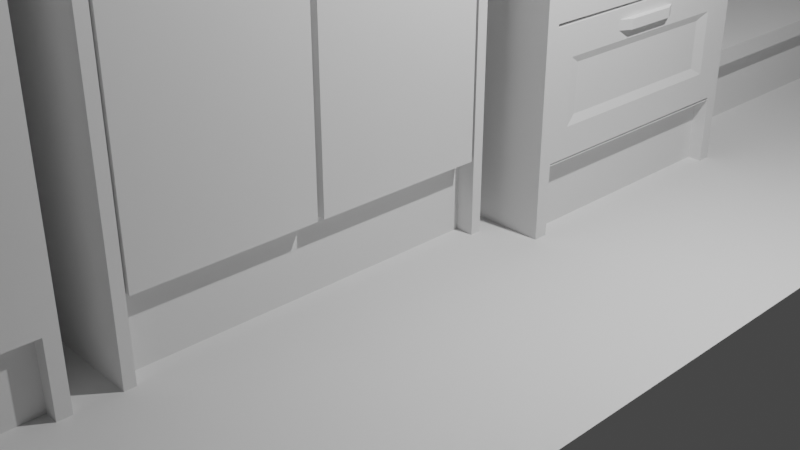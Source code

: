 # Source: blend.blend  (saved by Blender 3.1.7; exported with 4.5.12 LTS)
import bpy
from mathutils import Matrix  # noqa: F401  (used for matrix-valued properties, if any)

bpy.ops.wm.read_factory_settings(use_empty=True)
scene = bpy.context.scene
scene.name = 'Scene'

# ---- collections
col_collection = bpy.data.collections.new('Collection'); scene.collection.children.link(col_collection)

# ---- materials (node trees are filled in below, after node groups)
mat_material = bpy.data.materials.new('Material')
mat_material.alpha_threshold = 0.0
mat_material.use_transparent_shadow = False
mat_material.line_color = (0.0, 0.0, 0.0, 1.0)

# ---- material node trees
mat_material.use_nodes = True; mat_material.node_tree.nodes.clear()
_N = mat_material.node_tree.nodes; _L = mat_material.node_tree.links
n0 = _N.new('ShaderNodeOutputMaterial'); n0.name = 'Material Output'; n0.location = (300, 300)
n1 = _N.new('ShaderNodeBsdfPrincipled'); n1.name = 'Principled BSDF'; n1.location = (10, 300)
n1.distribution = 'GGX'
n1.subsurface_method = 'RANDOM_WALK_SKIN'
n1.inputs[2].default_value = 0.4
n1.inputs[3].default_value = 1.45
n1.inputs[27].default_value = (0.0, 0.0, 0.0, 1.0)
n1.inputs[28].default_value = 1.0
_L.new(n1.outputs[0], n0.inputs[0])
n0.is_active_output = True

# ---- world
world_world = bpy.data.worlds.new('World'); scene.world = world_world
world_world.use_nodes = True; world_world.node_tree.nodes.clear()
_N = world_world.node_tree.nodes; _L = world_world.node_tree.links
n0 = _N.new('ShaderNodeOutputWorld'); n0.name = 'World Output'; n0.location = (300, 300)
n1 = _N.new('ShaderNodeBackground'); n1.name = 'Background'; n1.location = (10, 300)
n1.inputs[0].default_value = (0.05088, 0.05088, 0.05088, 1.0)
_L.new(n1.outputs[0], n0.inputs[0])
n0.is_active_output = True
world_world.color = (0.05088, 0.05088, 0.05088)
world_world.use_sun_shadow = False
world_world.sun_shadow_jitter_overblur = 0.0

# ---- cameras
cam_camera = bpy.data.cameras.new('Camera')
cam_camera.clip_end = 100.0
cam_camera.ortho_scale = 7.314

# ---- lights
light_light = bpy.data.lights.new('Light', 'POINT')
light_light.transmission_factor = 0.0
light_light.energy = 1000.0
light_light.shadow_soft_size = 0.1
light_light.shadow_maximum_resolution = 0.006
light_light.use_absolute_resolution = True

# ---- meshes
me_cube = bpy.data.meshes.new('Cube')
me_cube.from_pydata([(1.0, 1.0, 1.0), (1.0, 1.0, -1.0), (1.0, -1.0, 1.0), (1.0, -1.0, -1.0), (-1.0, 1.0, 1.0), (-1.0, 1.0, -1.0), (-1.0, -1.0, 1.0), (-1.0, -1.0, -1.0), (-1.0, 0.9388, -0.0581), (-1.0, -0.9388, -0.0581), (1.0, 0.9388, 1.0), (1.0, -0.9388, 1.0), (-1.0, -0.9388, 1.0), (-1.0, 0.9388, 1.0), (1.0, -0.9388, -0.0581), (1.0, 0.9388, -0.0581), (0.7863, 1.0, -0.0581), (-0.7863, 1.0, -0.0581), (0.7863, -1.0, 1.0), (-0.7863, -1.0, 1.0), (-0.7863, -1.0, -0.0581), (0.7863, -1.0, -0.0581), (-0.7863, 1.0, 1.0), (0.7863, 1.0, 1.0), (0.7863, 0.9388, -0.0581), (-0.7863, 0.9388, -0.0581), (0.7863, -0.9388, -0.0581), (-0.7863, -0.9388, -0.0581), (-0.7863, 0.9388, 1.0), (0.7863, 0.9388, 1.0), (-0.7863, -0.9388, 1.0), (0.7863, -0.9388, 1.0), (1.0, 1.0, 10.5), (1.0, 1.0, 8.5), (1.0, -1.0, 10.5), (1.0, -1.0, 8.5), (-1.0, 1.0, 10.5), (-1.0, 1.0, 8.5), (-1.0, -1.0, 10.5), (-1.0, -1.0, 8.5), (-1.0, 0.9388, 9.442), (-1.0, -0.9388, 9.442), (1.0, 0.9388, 10.5), (1.0, -0.9388, 10.5), (-1.0, -0.9388, 10.5), (-1.0, 0.9388, 10.5), (1.0, -0.9388, 9.442), (1.0, 0.9388, 9.442), (0.7863, 1.0, 9.442), (-0.7863, 1.0, 9.442), (0.7863, -1.0, 10.5), (-0.7863, -1.0, 10.5), (-0.7863, -1.0, 9.442), (0.7863, -1.0, 9.442), (-0.7863, 1.0, 10.5), (0.7863, 1.0, 10.5), (0.7863, 0.9388, 9.442), (-0.7863, 0.9388, 9.442), (0.7863, -0.9388, 9.442), (-0.7863, -0.9388, 9.442), (-0.7863, 0.9388, 10.5), (0.7863, 0.9388, 10.5), (-0.7863, -0.9388, 10.5), (0.7863, -0.9388, 10.5), (1.0, 1.0, 20.0), (1.0, 1.0, 18.0), (1.0, -1.0, 20.0), (1.0, -1.0, 18.0), (-1.0, 1.0, 20.0), (-1.0, 1.0, 18.0), (-1.0, -1.0, 20.0), (-1.0, -1.0, 18.0), (-1.0, 0.9388, 18.94), (-1.0, -0.9388, 18.94), (1.0, 0.9388, 20.0), (1.0, -0.9388, 20.0), (-1.0, -0.9388, 20.0), (-1.0, 0.9388, 20.0), (1.0, -0.9388, 18.94), (1.0, 0.9388, 18.94), (0.7863, 1.0, 18.94), (-0.7863, 1.0, 18.94), (0.7863, -1.0, 20.0), (-0.7863, -1.0, 20.0), (-0.7863, -1.0, 18.94), (0.7863, -1.0, 18.94), (-0.7863, 1.0, 20.0), (0.7863, 1.0, 20.0), (0.7863, 0.9388, 18.94), (-0.7863, 0.9388, 18.94), (0.7863, -0.9388, 18.94), (-0.7863, -0.9388, 18.94), (-0.7863, 0.9388, 20.0), (0.7863, 0.9388, 20.0), (-0.7863, -0.9388, 20.0), (0.7863, -0.9388, 20.0), (1.0, 1.0, 29.5), (1.0, 1.0, 27.5), (1.0, -1.0, 29.5), (1.0, -1.0, 27.5), (-1.0, 1.0, 29.5), (-1.0, 1.0, 27.5), (-1.0, -1.0, 29.5), (-1.0, -1.0, 27.5), (-1.0, 0.9388, 28.44), (-1.0, -0.9388, 28.44), (1.0, 0.9388, 29.5), (1.0, -0.9388, 29.5), (-1.0, -0.9388, 29.5), (-1.0, 0.9388, 29.5), (1.0, -0.9388, 28.44), (1.0, 0.9388, 28.44), (0.7863, 1.0, 28.44), (-0.7863, 1.0, 28.44), (0.7863, -1.0, 29.5), (-0.7863, -1.0, 29.5), (-0.7863, -1.0, 28.44), (0.7863, -1.0, 28.44), (-0.7863, 1.0, 29.5), (0.7863, 1.0, 29.5), (0.7863, 0.9388, 28.44), (-0.7863, 0.9388, 28.44), (0.7863, -0.9388, 28.44), (-0.7863, -0.9388, 28.44), (-0.7863, 0.9388, 29.5), (0.7863, 0.9388, 29.5), (-0.7863, -0.9388, 29.5), (0.7863, -0.9388, 29.5), (1.0, 0.9388, -4.27), (1.0, 1.0, -4.27), (1.0, -1.0, -4.27), (1.0, -0.9388, -4.27), (0.7863, -0.9388, -4.27), (0.7863, -1.0, -4.27), (-1.0, -1.0, -4.27), (-0.7863, -1.0, -4.27), (-1.0, 1.0, -4.27), (-1.0, 0.9388, -4.27), (-0.7863, 0.9388, -4.27), (-0.7863, 1.0, -4.27), (0.7863, 1.0, -4.27), (0.7863, 0.9388, -4.27), (-1.0, -0.9388, -4.27), (-0.7863, -0.9388, -4.27)], [], [(30, 12, 6, 19), (20, 19, 6, 7), (8, 13, 4, 5), (129, 1, 15, 128), (14, 11, 2, 3), (16, 23, 0, 1), (1, 0, 10, 15), (15, 10, 11, 14), (131, 14, 3, 130), (24, 15, 14, 26), (7, 6, 12, 9), (9, 12, 13, 8), (22, 4, 13, 28), (28, 13, 12, 30), (10, 29, 31, 11), (29, 28, 30, 31), (0, 23, 29, 10), (23, 22, 28, 29), (8, 25, 27, 9), (25, 24, 26, 27), (133, 21, 26, 132), (17, 16, 24, 25), (5, 4, 22, 17), (17, 22, 23, 16), (135, 20, 7, 134), (27, 26, 21, 20), (3, 2, 18, 21), (21, 18, 19, 20), (11, 31, 18, 2), (31, 30, 19, 18), (137, 8, 5, 136), (139, 17, 25, 138), (140, 16, 1, 129), (128, 15, 24, 141), (141, 24, 16, 140), (138, 25, 8, 137), (134, 7, 9, 142), (130, 3, 21, 133), (142, 9, 27, 143), (136, 5, 17, 139), (132, 26, 14, 131), (143, 27, 20, 135), (62, 44, 38, 51), (52, 51, 38, 39), (40, 45, 36, 37), (33, 47, 10, 0), (46, 43, 34, 35), (48, 55, 32, 33), (33, 32, 42, 47), (47, 42, 43, 46), (46, 35, 2, 11), (56, 47, 46, 58), (39, 38, 44, 41), (41, 44, 45, 40), (54, 36, 45, 60), (60, 45, 44, 62), (42, 61, 63, 43), (61, 60, 62, 63), (32, 55, 61, 42), (55, 54, 60, 61), (40, 57, 59, 41), (57, 56, 58, 59), (53, 58, 31, 18), (49, 48, 56, 57), (37, 36, 54, 49), (49, 54, 55, 48), (52, 39, 6, 19), (59, 58, 53, 52), (35, 34, 50, 53), (53, 50, 51, 52), (43, 63, 50, 34), (63, 62, 51, 50), (40, 37, 4, 13), (49, 57, 28, 22), (48, 33, 0, 23), (47, 56, 29, 10), (56, 48, 23, 29), (57, 40, 13, 28), (39, 41, 12, 6), (35, 53, 18, 2), (41, 59, 30, 12), (37, 49, 22, 4), (58, 46, 11, 31), (59, 52, 19, 30), (94, 76, 70, 83), (84, 83, 70, 71), (72, 77, 68, 69), (65, 79, 42, 32), (78, 75, 66, 67), (80, 87, 64, 65), (65, 64, 74, 79), (79, 74, 75, 78), (78, 67, 34, 43), (88, 79, 78, 90), (71, 70, 76, 73), (73, 76, 77, 72), (86, 68, 77, 92), (92, 77, 76, 94), (74, 93, 95, 75), (93, 92, 94, 95), (64, 87, 93, 74), (87, 86, 92, 93), (72, 89, 91, 73), (89, 88, 90, 91), (85, 90, 63, 50), (81, 80, 88, 89), (69, 68, 86, 81), (81, 86, 87, 80), (84, 71, 38, 51), (91, 90, 85, 84), (67, 66, 82, 85), (85, 82, 83, 84), (75, 95, 82, 66), (95, 94, 83, 82), (72, 69, 36, 45), (81, 89, 60, 54), (80, 65, 32, 55), (79, 88, 61, 42), (88, 80, 55, 61), (89, 72, 45, 60), (71, 73, 44, 38), (67, 85, 50, 34), (73, 91, 62, 44), (69, 81, 54, 36), (90, 78, 43, 63), (91, 84, 51, 62), (126, 108, 102, 115), (116, 115, 102, 103), (104, 109, 100, 101), (97, 111, 74, 64), (110, 107, 98, 99), (112, 119, 96, 97), (97, 96, 106, 111), (111, 106, 107, 110), (110, 99, 66, 75), (120, 111, 110, 122), (103, 102, 108, 105), (105, 108, 109, 104), (118, 100, 109, 124), (124, 109, 108, 126), (106, 125, 127, 107), (125, 124, 126, 127), (96, 119, 125, 106), (119, 118, 124, 125), (104, 121, 123, 105), (121, 120, 122, 123), (117, 122, 95, 82), (113, 112, 120, 121), (101, 100, 118, 113), (113, 118, 119, 112), (116, 103, 70, 83), (123, 122, 117, 116), (99, 98, 114, 117), (117, 114, 115, 116), (107, 127, 114, 98), (127, 126, 115, 114), (104, 101, 68, 77), (113, 121, 92, 86), (112, 97, 64, 87), (111, 120, 93, 74), (120, 112, 87, 93), (121, 104, 77, 92), (103, 105, 76, 70), (99, 117, 82, 66), (105, 123, 94, 76), (101, 113, 86, 68), (122, 110, 75, 95), (123, 116, 83, 94), (135, 134, 142, 143), (131, 130, 133, 132), (139, 138, 137, 136), (140, 129, 128, 141)])
_uv = me_cube.uv_layers.new(name='UVMap')
_uv.uv.foreach_set('vector', [0.7917, 0.6667, 0.875, 0.6667, 0.875, 0.75, 0.7917, 0.75, 0.375, 0.9167, 0.625, 0.9167, 0.625, 1.0, 0.375, 1.0, 0.375, 0.1667, 0.625, 0.1667, 0.625, 0.25, 0.375, 0.25, 0.375, 0.5, 0.375, 0.5, 0.375, 0.5833, 0.375, 0.5833, 0.375, 0.6667, 0.625, 0.6667, 0.625, 0.75, 0.375, 0.75, 0.375, 0.4167, 0.625, 0.4167, 0.625, 0.5, 0.375, 0.5, 0.375, 0.5, 0.625, 0.5, 0.625, 0.5833, 0.375, 0.5833, 0.375, 0.5833, 0.625, 0.5833, 0.625, 0.6667, 0.375, 0.6667, 0.375, 0.6667, 0.375, 0.6667, 0.375, 0.75, 0.375, 0.75, 0.2917, 0.5833, 0.375, 0.5833, 0.375, 0.6667, 0.2917, 0.6667, 0.375, 0.0, 0.625, 0.0, 0.625, 0.08333, 0.375, 0.08333, 0.375, 0.08333, 0.625, 0.08333, 0.625, 0.1667, 0.375, 0.1667, 0.7917, 0.5, 0.875, 0.5, 0.875, 0.5833, 0.7917, 0.5833, 0.7917, 0.5833, 0.875, 0.5833, 0.875, 0.6667, 0.7917, 0.6667, 0.625, 0.5833, 0.7083, 0.5833, 0.7083, 0.6667, 0.625, 0.6667, 0.7083, 0.5833, 0.7917, 0.5833, 0.7917, 0.6667, 0.7083, 0.6667, 0.625, 0.5, 0.7083, 0.5, 0.7083, 0.5833, 0.625, 0.5833, 0.7083, 0.5, 0.7917, 0.5, 0.7917, 0.5833, 0.7083, 0.5833, 0.125, 0.5833, 0.2083, 0.5833, 0.2083, 0.6667, 0.125, 0.6667, 0.2083, 0.5833, 0.2917, 0.5833, 0.2917, 0.6667, 0.2083, 0.6667, 0.2917, 0.75, 0.2917, 0.75, 0.2917, 0.6667, 0.2917, 0.6667, 0.2083, 0.5, 0.2917, 0.5, 0.2917, 0.5833, 0.2083, 0.5833, 0.375, 0.25, 0.625, 0.25, 0.625, 0.3333, 0.375, 0.3333, 0.375, 0.3333, 0.625, 0.3333, 0.625, 0.4167, 0.375, 0.4167, 0.375, 0.9167, 0.375, 0.9167, 0.375, 1.0, 0.375, 1.0, 0.2083, 0.6667, 0.2917, 0.6667, 0.2917, 0.75, 0.2083, 0.75, 0.375, 0.75, 0.625, 0.75, 0.625, 0.8333, 0.375, 0.8333, 0.375, 0.8333, 0.625, 0.8333, 0.625, 0.9167, 0.375, 0.9167, 0.625, 0.6667, 0.7083, 0.6667, 0.7083, 0.75, 0.625, 0.75, 0.7083, 0.6667, 0.7917, 0.6667, 0.7917, 0.75, 0.7083, 0.75, 0.375, 0.1667, 0.375, 0.1667, 0.375, 0.25, 0.375, 0.25, 0.2083, 0.5, 0.2083, 0.5, 0.2083, 0.5833, 0.2083, 0.5833, 0.375, 0.4167, 0.375, 0.4167, 0.375, 0.5, 0.375, 0.5, 0.375, 0.5833, 0.375, 0.5833, 0.2917, 0.5833, 0.2917, 0.5833, 0.2917, 0.5833, 0.2917, 0.5833, 0.2917, 0.5, 0.2917, 0.5, 0.2083, 0.5833, 0.2083, 0.5833, 0.125, 0.5833, 0.125, 0.5833, 0.375, 0.0, 0.375, 0.0, 0.375, 0.08333, 0.375, 0.08333, 0.375, 0.75, 0.375, 0.75, 0.375, 0.8333, 0.375, 0.8333, 0.125, 0.6667, 0.125, 0.6667, 0.2083, 0.6667, 0.2083, 0.6667, 0.375, 0.25, 0.375, 0.25, 0.375, 0.3333, 0.375, 0.3333, 0.2917, 0.6667, 0.2917, 0.6667, 0.375, 0.6667, 0.375, 0.6667, 0.2083, 0.6667, 0.2083, 0.6667, 0.2083, 0.75, 0.2083, 0.75, 0.7917, 0.6667, 0.875, 0.6667, 0.875, 0.75, 0.7917, 0.75, 0.375, 0.9167, 0.625, 0.9167, 0.625, 1.0, 0.375, 1.0, 0.375, 0.1667, 0.625, 0.1667, 0.625, 0.25, 0.375, 0.25, 0.375, 0.5, 0.375, 0.5833, 0.375, 0.5833, 0.375, 0.5, 0.375, 0.6667, 0.625, 0.6667, 0.625, 0.75, 0.375, 0.75, 0.375, 0.4167, 0.625, 0.4167, 0.625, 0.5, 0.375, 0.5, 0.375, 0.5, 0.625, 0.5, 0.625, 0.5833, 0.375, 0.5833, 0.375, 0.5833, 0.625, 0.5833, 0.625, 0.6667, 0.375, 0.6667, 0.375, 0.6667, 0.375, 0.75, 0.375, 0.75, 0.375, 0.6667, 0.2917, 0.5833, 0.375, 0.5833, 0.375, 0.6667, 0.2917, 0.6667, 0.375, 0.0, 0.625, 0.0, 0.625, 0.08333, 0.375, 0.08333, 0.375, 0.08333, 0.625, 0.08333, 0.625, 0.1667, 0.375, 0.1667, 0.7917, 0.5, 0.875, 0.5, 0.875, 0.5833, 0.7917, 0.5833, 0.7917, 0.5833, 0.875, 0.5833, 0.875, 0.6667, 0.7917, 0.6667, 0.625, 0.5833, 0.7083, 0.5833, 0.7083, 0.6667, 0.625, 0.6667, 0.7083, 0.5833, 0.7917, 0.5833, 0.7917, 0.6667, 0.7083, 0.6667, 0.625, 0.5, 0.7083, 0.5, 0.7083, 0.5833, 0.625, 0.5833, 0.7083, 0.5, 0.7917, 0.5, 0.7917, 0.5833, 0.7083, 0.5833, 0.125, 0.5833, 0.2083, 0.5833, 0.2083, 0.6667, 0.125, 0.6667, 0.2083, 0.5833, 0.2917, 0.5833, 0.2917, 0.6667, 0.2083, 0.6667, 0.2917, 0.75, 0.2917, 0.6667, 0.2917, 0.6667, 0.2917, 0.75, 0.2083, 0.5, 0.2917, 0.5, 0.2917, 0.5833, 0.2083, 0.5833, 0.375, 0.25, 0.625, 0.25, 0.625, 0.3333, 0.375, 0.3333, 0.375, 0.3333, 0.625, 0.3333, 0.625, 0.4167, 0.375, 0.4167, 0.375, 0.9167, 0.375, 1.0, 0.375, 1.0, 0.375, 0.9167, 0.2083, 0.6667, 0.2917, 0.6667, 0.2917, 0.75, 0.2083, 0.75, 0.375, 0.75, 0.625, 0.75, 0.625, 0.8333, 0.375, 0.8333, 0.375, 0.8333, 0.625, 0.8333, 0.625, 0.9167, 0.375, 0.9167, 0.625, 0.6667, 0.7083, 0.6667, 0.7083, 0.75, 0.625, 0.75, 0.7083, 0.6667, 0.7917, 0.6667, 0.7917, 0.75, 0.7083, 0.75, 0.375, 0.1667, 0.375, 0.25, 0.375, 0.25, 0.375, 0.1667, 0.2083, 0.5, 0.2083, 0.5833, 0.2083, 0.5833, 0.2083, 0.5, 0.375, 0.4167, 0.375, 0.5, 0.375, 0.5, 0.375, 0.4167, 0.375, 0.5833, 0.2917, 0.5833, 0.2917, 0.5833, 0.375, 0.5833, 0.2917, 0.5833, 0.2917, 0.5, 0.2917, 0.5, 0.2917, 0.5833, 0.2083, 0.5833, 0.125, 0.5833, 0.125, 0.5833, 0.2083, 0.5833, 0.375, 0.0, 0.375, 0.08333, 0.375, 0.08333, 0.375, 0.0, 0.375, 0.75, 0.375, 0.8333, 0.375, 0.8333, 0.375, 0.75, 0.125, 0.6667, 0.2083, 0.6667, 0.2083, 0.6667, 0.125, 0.6667, 0.375, 0.25, 0.375, 0.3333, 0.375, 0.3333, 0.375, 0.25, 0.2917, 0.6667, 0.375, 0.6667, 0.375, 0.6667, 0.2917, 0.6667, 0.2083, 0.6667, 0.2083, 0.75, 0.2083, 0.75, 0.2083, 0.6667, 0.7917, 0.6667, 0.875, 0.6667, 0.875, 0.75, 0.7917, 0.75, 0.375, 0.9167, 0.625, 0.9167, 0.625, 1.0, 0.375, 1.0, 0.375, 0.1667, 0.625, 0.1667, 0.625, 0.25, 0.375, 0.25, 0.375, 0.5, 0.375, 0.5833, 0.375, 0.5833, 0.375, 0.5, 0.375, 0.6667, 0.625, 0.6667, 0.625, 0.75, 0.375, 0.75, 0.375, 0.4167, 0.625, 0.4167, 0.625, 0.5, 0.375, 0.5, 0.375, 0.5, 0.625, 0.5, 0.625, 0.5833, 0.375, 0.5833, 0.375, 0.5833, 0.625, 0.5833, 0.625, 0.6667, 0.375, 0.6667, 0.375, 0.6667, 0.375, 0.75, 0.375, 0.75, 0.375, 0.6667, 0.2917, 0.5833, 0.375, 0.5833, 0.375, 0.6667, 0.2917, 0.6667, 0.375, 0.0, 0.625, 0.0, 0.625, 0.08333, 0.375, 0.08333, 0.375, 0.08333, 0.625, 0.08333, 0.625, 0.1667, 0.375, 0.1667, 0.7917, 0.5, 0.875, 0.5, 0.875, 0.5833, 0.7917, 0.5833, 0.7917, 0.5833, 0.875, 0.5833, 0.875, 0.6667, 0.7917, 0.6667, 0.625, 0.5833, 0.7083, 0.5833, 0.7083, 0.6667, 0.625, 0.6667, 0.7083, 0.5833, 0.7917, 0.5833, 0.7917, 0.6667, 0.7083, 0.6667, 0.625, 0.5, 0.7083, 0.5, 0.7083, 0.5833, 0.625, 0.5833, 0.7083, 0.5, 0.7917, 0.5, 0.7917, 0.5833, 0.7083, 0.5833, 0.125, 0.5833, 0.2083, 0.5833, 0.2083, 0.6667, 0.125, 0.6667, 0.2083, 0.5833, 0.2917, 0.5833, 0.2917, 0.6667, 0.2083, 0.6667, 0.2917, 0.75, 0.2917, 0.6667, 0.2917, 0.6667, 0.2917, 0.75, 0.2083, 0.5, 0.2917, 0.5, 0.2917, 0.5833, 0.2083, 0.5833, 0.375, 0.25, 0.625, 0.25, 0.625, 0.3333, 0.375, 0.3333, 0.375, 0.3333, 0.625, 0.3333, 0.625, 0.4167, 0.375, 0.4167, 0.375, 0.9167, 0.375, 1.0, 0.375, 1.0, 0.375, 0.9167, 0.2083, 0.6667, 0.2917, 0.6667, 0.2917, 0.75, 0.2083, 0.75, 0.375, 0.75, 0.625, 0.75, 0.625, 0.8333, 0.375, 0.8333, 0.375, 0.8333, 0.625, 0.8333, 0.625, 0.9167, 0.375, 0.9167, 0.625, 0.6667, 0.7083, 0.6667, 0.7083, 0.75, 0.625, 0.75, 0.7083, 0.6667, 0.7917, 0.6667, 0.7917, 0.75, 0.7083, 0.75, 0.375, 0.1667, 0.375, 0.25, 0.375, 0.25, 0.375, 0.1667, 0.2083, 0.5, 0.2083, 0.5833, 0.2083, 0.5833, 0.2083, 0.5, 0.375, 0.4167, 0.375, 0.5, 0.375, 0.5, 0.375, 0.4167, 0.375, 0.5833, 0.2917, 0.5833, 0.2917, 0.5833, 0.375, 0.5833, 0.2917, 0.5833, 0.2917, 0.5, 0.2917, 0.5, 0.2917, 0.5833, 0.2083, 0.5833, 0.125, 0.5833, 0.125, 0.5833, 0.2083, 0.5833, 0.375, 0.0, 0.375, 0.08333, 0.375, 0.08333, 0.375, 0.0, 0.375, 0.75, 0.375, 0.8333, 0.375, 0.8333, 0.375, 0.75, 0.125, 0.6667, 0.2083, 0.6667, 0.2083, 0.6667, 0.125, 0.6667, 0.375, 0.25, 0.375, 0.3333, 0.375, 0.3333, 0.375, 0.25, 0.2917, 0.6667, 0.375, 0.6667, 0.375, 0.6667, 0.2917, 0.6667, 0.2083, 0.6667, 0.2083, 0.75, 0.2083, 0.75, 0.2083, 0.6667, 0.7917, 0.6667, 0.875, 0.6667, 0.875, 0.75, 0.7917, 0.75, 0.375, 0.9167, 0.625, 0.9167, 0.625, 1.0, 0.375, 1.0, 0.375, 0.1667, 0.625, 0.1667, 0.625, 0.25, 0.375, 0.25, 0.375, 0.5, 0.375, 0.5833, 0.375, 0.5833, 0.375, 0.5, 0.375, 0.6667, 0.625, 0.6667, 0.625, 0.75, 0.375, 0.75, 0.375, 0.4167, 0.625, 0.4167, 0.625, 0.5, 0.375, 0.5, 0.375, 0.5, 0.625, 0.5, 0.625, 0.5833, 0.375, 0.5833, 0.375, 0.5833, 0.625, 0.5833, 0.625, 0.6667, 0.375, 0.6667, 0.375, 0.6667, 0.375, 0.75, 0.375, 0.75, 0.375, 0.6667, 0.2917, 0.5833, 0.375, 0.5833, 0.375, 0.6667, 0.2917, 0.6667, 0.375, 0.0, 0.625, 0.0, 0.625, 0.08333, 0.375, 0.08333, 0.375, 0.08333, 0.625, 0.08333, 0.625, 0.1667, 0.375, 0.1667, 0.7917, 0.5, 0.875, 0.5, 0.875, 0.5833, 0.7917, 0.5833, 0.7917, 0.5833, 0.875, 0.5833, 0.875, 0.6667, 0.7917, 0.6667, 0.625, 0.5833, 0.7083, 0.5833, 0.7083, 0.6667, 0.625, 0.6667, 0.7083, 0.5833, 0.7917, 0.5833, 0.7917, 0.6667, 0.7083, 0.6667, 0.625, 0.5, 0.7083, 0.5, 0.7083, 0.5833, 0.625, 0.5833, 0.7083, 0.5, 0.7917, 0.5, 0.7917, 0.5833, 0.7083, 0.5833, 0.125, 0.5833, 0.2083, 0.5833, 0.2083, 0.6667, 0.125, 0.6667, 0.2083, 0.5833, 0.2917, 0.5833, 0.2917, 0.6667, 0.2083, 0.6667, 0.2917, 0.75, 0.2917, 0.6667, 0.2917, 0.6667, 0.2917, 0.75, 0.2083, 0.5, 0.2917, 0.5, 0.2917, 0.5833, 0.2083, 0.5833, 0.375, 0.25, 0.625, 0.25, 0.625, 0.3333, 0.375, 0.3333, 0.375, 0.3333, 0.625, 0.3333, 0.625, 0.4167, 0.375, 0.4167, 0.375, 0.9167, 0.375, 1.0, 0.375, 1.0, 0.375, 0.9167, 0.2083, 0.6667, 0.2917, 0.6667, 0.2917, 0.75, 0.2083, 0.75, 0.375, 0.75, 0.625, 0.75, 0.625, 0.8333, 0.375, 0.8333, 0.375, 0.8333, 0.625, 0.8333, 0.625, 0.9167, 0.375, 0.9167, 0.625, 0.6667, 0.7083, 0.6667, 0.7083, 0.75, 0.625, 0.75, 0.7083, 0.6667, 0.7917, 0.6667, 0.7917, 0.75, 0.7083, 0.75, 0.375, 0.1667, 0.375, 0.25, 0.375, 0.25, 0.375, 0.1667, 0.2083, 0.5, 0.2083, 0.5833, 0.2083, 0.5833, 0.2083, 0.5, 0.375, 0.4167, 0.375, 0.5, 0.375, 0.5, 0.375, 0.4167, 0.375, 0.5833, 0.2917, 0.5833, 0.2917, 0.5833, 0.375, 0.5833, 0.2917, 0.5833, 0.2917, 0.5, 0.2917, 0.5, 0.2917, 0.5833, 0.2083, 0.5833, 0.125, 0.5833, 0.125, 0.5833, 0.2083, 0.5833, 0.375, 0.0, 0.375, 0.08333, 0.375, 0.08333, 0.375, 0.0, 0.375, 0.75, 0.375, 0.8333, 0.375, 0.8333, 0.375, 0.75, 0.125, 0.6667, 0.2083, 0.6667, 0.2083, 0.6667, 0.125, 0.6667, 0.375, 0.25, 0.375, 0.3333, 0.375, 0.3333, 0.375, 0.25, 0.2917, 0.6667, 0.375, 0.6667, 0.375, 0.6667, 0.2917, 0.6667, 0.2083, 0.6667, 0.2083, 0.75, 0.2083, 0.75, 0.2083, 0.6667, 0.695, 0.5147, 0.68, 0.5147, 0.68, 0.5215, 0.695, 0.5215, 0.82, 0.5215, 0.82, 0.5147, 0.805, 0.5147, 0.805, 0.5215, 0.695, 0.7353, 0.695, 0.7285, 0.68, 0.7285, 0.68, 0.7353, 0.805, 0.7353, 0.82, 0.7353, 0.82, 0.7285, 0.805, 0.7285])
me_cube.materials.append(mat_material)
me_cube.use_remesh_preserve_volume = False
me_cube.use_remesh_preserve_attributes = False
me_cube.use_mirror_vertex_groups = False
me_cube.update()
me_plane = bpy.data.meshes.new('Plane')
me_plane.from_pydata([(-1.0, -1.0, 0.0), (1.0, -1.0, 0.0), (-1.0, 1.0, 0.0), (1.0, 1.0, 0.0)], [], [(0, 1, 3, 2)])
_uv = me_plane.uv_layers.new(name='UVMap')
_uv.uv.foreach_set('vector', [0.0, 0.0, 1.0, 0.0, 1.0, 1.0, 0.0, 1.0])
me_plane.use_remesh_fix_poles = True
me_plane.use_remesh_preserve_attributes = False
me_plane.update()
me_cube_003 = bpy.data.meshes.new('Cube.003')
me_cube_003.from_pydata([(-1.0, -1.0, -1.0), (-1.0, -1.0, 1.0), (-1.0, 1.0, -1.0), (-1.0, 1.0, 1.0), (1.0, -1.0, -1.0), (1.0, -1.0, 1.0), (1.0, 1.0, -1.0), (1.0, 1.0, 1.0), (-1.0, -1.0, -0.8277), (-1.0, 1.0, -0.8277), (1.0, 1.0, -0.8277), (1.0, -1.0, -0.8277), (-1.0, -1.0, 0.9661), (-1.0, 1.0, 0.9661), (1.0, 1.0, 0.9661), (1.0, -1.0, 0.9661), (-1.0, 1.0, 0.6672), (-1.0, 1.0, 0.3682), (-1.0, 1.0, 0.06921), (-1.0, 1.0, -0.2298), (-1.0, 1.0, -0.5288), (1.0, 1.0, 0.6672), (1.0, 1.0, 0.3682), (1.0, 1.0, 0.06921), (1.0, 1.0, -0.2298), (1.0, 1.0, -0.5288), (1.0, -1.0, 0.6672), (1.0, -1.0, 0.3682), (1.0, -1.0, 0.06921), (1.0, -1.0, -0.2298), (1.0, -1.0, -0.5288), (-1.0, -1.0, -0.5288), (-1.0, -1.0, -0.2298), (-1.0, -1.0, 0.06921), (-1.0, -1.0, 0.3682), (-1.0, -1.0, 0.6672), (-1.0, 0.9436, -1.0), (-1.0, -0.9436, -1.0), (-1.0, -0.9436, 1.0), (-1.0, 0.9436, 1.0), (0.7752, -0.9436, -1.0), (0.7752, 0.9436, -1.0), (1.0, 0.9436, 1.0), (1.0, -0.9436, 1.0), (1.0, 0.9436, -0.8277), (1.0, -0.9436, -0.8277), (-1.0, -0.9436, -0.8277), (-1.0, 0.9436, -0.8277), (-0.6, 0.9436, 0.9661), (-0.6, -0.9436, 0.9661), (-1.0, -0.9436, 0.9661), (-1.0, 0.9436, 0.9661), (-1.0, -0.9436, -0.5288), (-1.0, 0.9436, -0.5288), (-1.0, -0.9436, -0.2298), (-1.0, 0.9436, -0.2298), (-1.0, -0.9436, 0.06921), (-1.0, 0.9436, 0.06921), (-1.0, -0.9436, 0.3682), (-1.0, 0.9436, 0.3682), (-1.0, -0.9436, 0.6672), (-1.0, 0.9436, 0.6672), (1.0, 0.9436, -0.5288), (1.0, -0.9436, -0.5288), (1.0, 0.9436, -0.2298), (1.0, -0.9436, -0.2298), (1.0, 0.9436, 0.06921), (1.0, -0.9436, 0.06921), (1.0, 0.9436, 0.3682), (1.0, -0.9436, 0.3682), (1.0, 0.9436, 0.6672), (1.0, -0.9436, 0.6672), (-0.6, 0.9436, -0.2494), (-0.6, 0.9436, -0.5091), (-0.6, -0.9436, -0.2494), (-0.6, -0.9436, -0.5091), (-0.6, 0.9436, -0.5484), (-0.6, 0.9436, -0.8081), (-0.6, -0.9436, -0.5484), (-0.6, -0.9436, -0.8081), (-0.6, 0.9436, 0.04955), (-0.6, 0.9436, -0.2101), (-0.6, -0.9436, 0.04955), (-0.6, -0.9436, -0.2101), (-0.6, 0.9436, 0.3485), (-0.6, 0.9436, 0.08887), (-0.6, -0.9436, 0.3485), (-0.6, -0.9436, 0.08887), (-0.6, 0.9436, 0.6475), (-0.6, 0.9436, 0.3878), (-0.6, -0.9436, 0.6475), (-0.6, -0.9436, 0.3878), (-0.6, 0.9436, 0.6867), (-0.6, -0.9436, 0.6867), (1.0, 0.9436, 0.9661), (1.0, -0.9436, 0.9661), (1.0, 0.9436, -0.2494), (1.0, 0.9436, -0.5091), (1.0, -0.9436, -0.2494), (1.0, -0.9436, -0.5091), (1.0, 0.9436, -0.5484), (1.0, 0.9436, -0.8081), (1.0, -0.9436, -0.5484), (1.0, -0.9436, -0.8081), (1.0, 0.9436, 0.04955), (1.0, 0.9436, -0.2101), (1.0, -0.9436, 0.04955), (1.0, -0.9436, -0.2101), (1.0, 0.9436, 0.3485), (1.0, 0.9436, 0.08887), (1.0, -0.9436, 0.3485), (1.0, -0.9436, 0.08887), (1.0, 0.9436, 0.6475), (1.0, 0.9436, 0.3878), (1.0, -0.9436, 0.6475), (1.0, -0.9436, 0.3878), (1.0, 0.9436, 0.6867), (1.0, -0.9436, 0.6867), (-0.2915, 0.9436, -0.8482), (-0.2915, -0.9436, -0.8482), (1.0, -0.9436, -1.0), (1.0, 0.9436, -1.0), (1.0, 0.9436, -0.8482), (1.0, -0.9436, -0.8482), (0.7752, 0.9436, -0.8568), (0.7752, -0.9436, -0.8568), (-0.2915, 0.9436, -0.8535), (-0.2915, -0.9436, -0.8535)], [], [(51, 39, 3, 13), (13, 3, 7, 14), (95, 43, 5, 15), (15, 5, 1, 12), (37, 120, 4, 0), (43, 38, 1, 5), (4, 11, 8, 0), (120, 123, 45, 11, 4), (2, 9, 10, 6), (36, 47, 9, 2), (26, 15, 12, 35), (71, 117, 95, 15, 26), (16, 13, 14, 21), (61, 51, 13, 16), (47, 53, 20, 9), (53, 55, 19, 20), (55, 57, 18, 19), (57, 59, 17, 18), (59, 61, 16, 17), (9, 20, 25, 10), (20, 19, 24, 25), (19, 18, 23, 24), (18, 17, 22, 23), (17, 16, 21, 22), (45, 103, 102, 63, 30, 11), (63, 99, 98, 65, 29, 30), (65, 107, 106, 67, 28, 29), (67, 111, 110, 69, 27, 28), (69, 115, 114, 71, 26, 27), (11, 30, 31, 8), (30, 29, 32, 31), (29, 28, 33, 32), (28, 27, 34, 33), (27, 26, 35, 34), (22, 21, 70, 112, 113, 68), (112, 70, 71, 114), (23, 22, 68, 108, 109, 66), (108, 68, 69, 110), (24, 23, 66, 104, 105, 64), (104, 66, 67, 106), (25, 24, 64, 96, 97, 62), (96, 64, 65, 98), (10, 25, 62, 100, 101, 44), (100, 62, 63, 102), (34, 35, 60, 58), (58, 60, 61, 59), (33, 34, 58, 56), (56, 58, 59, 57), (32, 33, 56, 54), (54, 56, 57, 55), (31, 32, 54, 52), (52, 54, 55, 53), (8, 31, 52, 46), (46, 52, 53, 47), (35, 12, 50, 60), (60, 50, 51, 61), (21, 14, 94, 116, 70), (92, 48, 49, 93), (0, 8, 46, 37), (37, 46, 47, 36), (6, 10, 44, 122, 121), (122, 44, 45, 123), (7, 3, 39, 42), (42, 39, 38, 43), (2, 6, 121, 36), (14, 7, 42, 94), (94, 42, 43, 95), (12, 1, 38, 50), (50, 38, 39, 51), (62, 97, 99, 63), (73, 72, 74, 75), (44, 101, 103, 45), (77, 76, 78, 79), (64, 105, 107, 65), (81, 80, 82, 83), (66, 109, 111, 67), (85, 84, 86, 87), (68, 113, 115, 69), (89, 88, 90, 91), (70, 116, 117, 71), (49, 48, 94, 95), (72, 73, 97, 96), (75, 74, 98, 99), (73, 75, 99, 97), (74, 72, 96, 98), (76, 77, 101, 100), (79, 78, 102, 103), (77, 79, 103, 101), (78, 76, 100, 102), (80, 81, 105, 104), (83, 82, 106, 107), (81, 83, 107, 105), (82, 80, 104, 106), (84, 85, 109, 108), (87, 86, 110, 111), (85, 87, 111, 109), (86, 84, 108, 110), (88, 89, 113, 112), (91, 90, 114, 115), (89, 91, 115, 113), (90, 88, 112, 114), (48, 92, 116, 94), (93, 49, 95, 117), (92, 93, 117, 116), (126, 118, 119, 127), (118, 126, 124, 41, 121, 122), (40, 125, 127, 119, 123, 120), (119, 118, 122, 123), (4, 0, 37, 40, 120), (6, 2, 36, 41, 121), (36, 41, 40, 37), (41, 124, 125, 40), (124, 126, 127, 125)])
_uv = me_cube_003.uv_layers.new(name='UVMap')
_uv.uv.foreach_set('vector', [0.5625, 0.1667, 0.625, 0.1667, 0.625, 0.25, 0.5625, 0.25, 0.5625, 0.25, 0.625, 0.25, 0.625, 0.5, 0.5625, 0.5, 0.5625, 0.6667, 0.625, 0.6667, 0.625, 0.75, 0.5625, 0.75, 0.5625, 0.75, 0.625, 0.75, 0.625, 1.0, 0.5625, 1.0, 0.125, 0.6667, 0.375, 0.6667, 0.375, 0.75, 0.125, 0.75, 0.625, 0.6667, 0.875, 0.6667, 0.875, 0.75, 0.625, 0.75, 0.375, 0.75, 0.5, 0.75, 0.5, 1.0, 0.375, 1.0, 0.375, 0.6667, 0.4375, 0.6667, 0.5, 0.6667, 0.5, 0.75, 0.375, 0.75, 0.375, 0.25, 0.5, 0.25, 0.5, 0.5, 0.375, 0.5, 0.375, 0.1667, 0.5, 0.1667, 0.5, 0.25, 0.375, 0.25, 0.5521, 0.75, 0.5625, 0.75, 0.5625, 1.0, 0.5521, 1.0, 0.5521, 0.6667, 0.5573, 0.6667, 0.5625, 0.6667, 0.5625, 0.75, 0.5521, 0.75, 0.5521, 0.25, 0.5625, 0.25, 0.5625, 0.5, 0.5521, 0.5, 0.5521, 0.1667, 0.5625, 0.1667, 0.5625, 0.25, 0.5521, 0.25, 0.5, 0.1667, 0.5104, 0.1667, 0.5104, 0.25, 0.5, 0.25, 0.5104, 0.1667, 0.5208, 0.1667, 0.5208, 0.25, 0.5104, 0.25, 0.5208, 0.1667, 0.5312, 0.1667, 0.5312, 0.25, 0.5208, 0.25, 0.5312, 0.1667, 0.5417, 0.1667, 0.5417, 0.25, 0.5312, 0.25, 0.5417, 0.1667, 0.5521, 0.1667, 0.5521, 0.25, 0.5417, 0.25, 0.5, 0.25, 0.5104, 0.25, 0.5104, 0.5, 0.5, 0.5, 0.5104, 0.25, 0.5208, 0.25, 0.5208, 0.5, 0.5104, 0.5, 0.5208, 0.25, 0.5312, 0.25, 0.5312, 0.5, 0.5208, 0.5, 0.5312, 0.25, 0.5417, 0.25, 0.5417, 0.5, 0.5312, 0.5, 0.5417, 0.25, 0.5521, 0.25, 0.5521, 0.5, 0.5417, 0.5, 0.5, 0.6667, 0.5035, 0.6667, 0.5069, 0.6667, 0.5104, 0.6667, 0.5104, 0.75, 0.5, 0.75, 0.5104, 0.6667, 0.5139, 0.6667, 0.5174, 0.6667, 0.5208, 0.6667, 0.5208, 0.75, 0.5104, 0.75, 0.5208, 0.6667, 0.5243, 0.6667, 0.5278, 0.6667, 0.5312, 0.6667, 0.5312, 0.75, 0.5208, 0.75, 0.5312, 0.6667, 0.5347, 0.6667, 0.5382, 0.6667, 0.5417, 0.6667, 0.5417, 0.75, 0.5312, 0.75, 0.5417, 0.6667, 0.5451, 0.6667, 0.5486, 0.6667, 0.5521, 0.6667, 0.5521, 0.75, 0.5417, 0.75, 0.5, 0.75, 0.5104, 0.75, 0.5104, 1.0, 0.5, 1.0, 0.5104, 0.75, 0.5208, 0.75, 0.5208, 1.0, 0.5104, 1.0, 0.5208, 0.75, 0.5312, 0.75, 0.5312, 1.0, 0.5208, 1.0, 0.5312, 0.75, 0.5417, 0.75, 0.5417, 1.0, 0.5312, 1.0, 0.5417, 0.75, 0.5521, 0.75, 0.5521, 1.0, 0.5417, 1.0, 0.5417, 0.5, 0.5521, 0.5, 0.5521, 0.5833, 0.5486, 0.5833, 0.5451, 0.5833, 0.5417, 0.5833, 0.5486, 0.5833, 0.5521, 0.5833, 0.5521, 0.6667, 0.5486, 0.6667, 0.5312, 0.5, 0.5417, 0.5, 0.5417, 0.5833, 0.5382, 0.5833, 0.5347, 0.5833, 0.5312, 0.5833, 0.5382, 0.5833, 0.5417, 0.5833, 0.5417, 0.6667, 0.5382, 0.6667, 0.5208, 0.5, 0.5312, 0.5, 0.5312, 0.5833, 0.5278, 0.5833, 0.5243, 0.5833, 0.5208, 0.5833, 0.5278, 0.5833, 0.5312, 0.5833, 0.5312, 0.6667, 0.5278, 0.6667, 0.5104, 0.5, 0.5208, 0.5, 0.5208, 0.5833, 0.5174, 0.5833, 0.5139, 0.5833, 0.5104, 0.5833, 0.5174, 0.5833, 0.5208, 0.5833, 0.5208, 0.6667, 0.5174, 0.6667, 0.5, 0.5, 0.5104, 0.5, 0.5104, 0.5833, 0.5069, 0.5833, 0.5035, 0.5833, 0.5, 0.5833, 0.5069, 0.5833, 0.5104, 0.5833, 0.5104, 0.6667, 0.5069, 0.6667, 0.5417, 0.0, 0.5521, 0.0, 0.5521, 0.08333, 0.5417, 0.08333, 0.5417, 0.08333, 0.5521, 0.08333, 0.5521, 0.1667, 0.5417, 0.1667, 0.5312, 0.0, 0.5417, 0.0, 0.5417, 0.08333, 0.5312, 0.08333, 0.5312, 0.08333, 0.5417, 0.08333, 0.5417, 0.1667, 0.5312, 0.1667, 0.5208, 0.0, 0.5312, 0.0, 0.5312, 0.08333, 0.5208, 0.08333, 0.5208, 0.08333, 0.5312, 0.08333, 0.5312, 0.1667, 0.5208, 0.1667, 0.5104, 0.0, 0.5208, 0.0, 0.5208, 0.08333, 0.5104, 0.08333, 0.5104, 0.08333, 0.5208, 0.08333, 0.5208, 0.1667, 0.5104, 0.1667, 0.5, 0.0, 0.5104, 0.0, 0.5104, 0.08333, 0.5, 0.08333, 0.5, 0.08333, 0.5104, 0.08333, 0.5104, 0.1667, 0.5, 0.1667, 0.5521, 0.0, 0.5625, 0.0, 0.5625, 0.08333, 0.5521, 0.08333, 0.5521, 0.08333, 0.5625, 0.08333, 0.5625, 0.1667, 0.5521, 0.1667, 0.5521, 0.5, 0.5625, 0.5, 0.5625, 0.5833, 0.5573, 0.5833, 0.5521, 0.5833, 0.5576, 0.5841, 0.5622, 0.5841, 0.5622, 0.6659, 0.5576, 0.6659, 0.375, 0.0, 0.5, 0.0, 0.5, 0.08333, 0.375, 0.08333, 0.375, 0.08333, 0.5, 0.08333, 0.5, 0.1667, 0.375, 0.1667, 0.375, 0.5, 0.5, 0.5, 0.5, 0.5833, 0.4375, 0.5833, 0.375, 0.5833, 0.4375, 0.5833, 0.5, 0.5833, 0.5, 0.6667, 0.4375, 0.6667, 0.625, 0.5, 0.875, 0.5, 0.875, 0.5833, 0.625, 0.5833, 0.625, 0.5833, 0.875, 0.5833, 0.875, 0.6667, 0.625, 0.6667, 0.125, 0.5, 0.375, 0.5, 0.375, 0.5833, 0.125, 0.5833, 0.5625, 0.5, 0.625, 0.5, 0.625, 0.5833, 0.5625, 0.5833, 0.5625, 0.5833, 0.625, 0.5833, 0.625, 0.6667, 0.5625, 0.6667, 0.5625, 0.0, 0.625, 0.0, 0.625, 0.08333, 0.5625, 0.08333, 0.5625, 0.08333, 0.625, 0.08333, 0.625, 0.1667, 0.5625, 0.1667, 0.5104, 0.5833, 0.5139, 0.5833, 0.5139, 0.6667, 0.5104, 0.6667, 0.5141, 0.5841, 0.5171, 0.5841, 0.5171, 0.6659, 0.5141, 0.6659, 0.5, 0.5833, 0.5035, 0.5833, 0.5035, 0.6667, 0.5, 0.6667, 0.5037, 0.5841, 0.5067, 0.5841, 0.5067, 0.6659, 0.5037, 0.6659, 0.5208, 0.5833, 0.5243, 0.5833, 0.5243, 0.6667, 0.5208, 0.6667, 0.5245, 0.5841, 0.5275, 0.5841, 0.5275, 0.6659, 0.5245, 0.6659, 0.5312, 0.5833, 0.5347, 0.5833, 0.5347, 0.6667, 0.5312, 0.6667, 0.535, 0.5841, 0.538, 0.5841, 0.538, 0.6659, 0.535, 0.6659, 0.5417, 0.5833, 0.5451, 0.5833, 0.5451, 0.6667, 0.5417, 0.6667, 0.5454, 0.5841, 0.5484, 0.5841, 0.5484, 0.6659, 0.5454, 0.6659, 0.5521, 0.5833, 0.5573, 0.5833, 0.5573, 0.6667, 0.5521, 0.6667, 0.5622, 0.6659, 0.5622, 0.5841, 0.5625, 0.5833, 0.5625, 0.6667, 0.5171, 0.5841, 0.5141, 0.5841, 0.5139, 0.5833, 0.5174, 0.5833, 0.5141, 0.6659, 0.5171, 0.6659, 0.5174, 0.6667, 0.5139, 0.6667, 0.5141, 0.5841, 0.5141, 0.6659, 0.5139, 0.6667, 0.5139, 0.5833, 0.5171, 0.6659, 0.5171, 0.5841, 0.5174, 0.5833, 0.5174, 0.6667, 0.5067, 0.5841, 0.5037, 0.5841, 0.5035, 0.5833, 0.5069, 0.5833, 0.5037, 0.6659, 0.5067, 0.6659, 0.5069, 0.6667, 0.5035, 0.6667, 0.5037, 0.5841, 0.5037, 0.6659, 0.5035, 0.6667, 0.5035, 0.5833, 0.5067, 0.6659, 0.5067, 0.5841, 0.5069, 0.5833, 0.5069, 0.6667, 0.5275, 0.5841, 0.5245, 0.5841, 0.5243, 0.5833, 0.5278, 0.5833, 0.5245, 0.6659, 0.5275, 0.6659, 0.5278, 0.6667, 0.5243, 0.6667, 0.5245, 0.5841, 0.5245, 0.6659, 0.5243, 0.6667, 0.5243, 0.5833, 0.5275, 0.6659, 0.5275, 0.5841, 0.5278, 0.5833, 0.5278, 0.6667, 0.538, 0.5841, 0.535, 0.5841, 0.5347, 0.5833, 0.5382, 0.5833, 0.535, 0.6659, 0.538, 0.6659, 0.5382, 0.6667, 0.5347, 0.6667, 0.535, 0.5841, 0.535, 0.6659, 0.5347, 0.6667, 0.5347, 0.5833, 0.538, 0.6659, 0.538, 0.5841, 0.5382, 0.5833, 0.5382, 0.6667, 0.5484, 0.5841, 0.5454, 0.5841, 0.5451, 0.5833, 0.5486, 0.5833, 0.5454, 0.6659, 0.5484, 0.6659, 0.5486, 0.6667, 0.5451, 0.6667, 0.5454, 0.5841, 0.5454, 0.6659, 0.5451, 0.6667, 0.5451, 0.5833, 0.5484, 0.6659, 0.5484, 0.5841, 0.5486, 0.5833, 0.5486, 0.6667, 0.5622, 0.5841, 0.5576, 0.5841, 0.5573, 0.5833, 0.5625, 0.5833, 0.5576, 0.6659, 0.5622, 0.6659, 0.5625, 0.6667, 0.5573, 0.6667, 0.5576, 0.5841, 0.5576, 0.6659, 0.5573, 0.6667, 0.5573, 0.5833, 0.4182, 0.5841, 0.4302, 0.5841, 0.4302, 0.6659, 0.4182, 0.6659, 0.4302, 0.5841, 0.4182, 0.5841, 0.4062, 0.5841, 0.3823, 0.5841, 0.375, 0.5833, 0.4375, 0.5833, 0.3823, 0.6659, 0.4062, 0.6659, 0.4182, 0.6659, 0.4302, 0.6659, 0.4375, 0.6667, 0.375, 0.6667, 0.4302, 0.6659, 0.4302, 0.5841, 0.4375, 0.5833, 0.4375, 0.6667, 0.375, 0.75, 0.125, 0.75, 0.125, 0.6667, 0.3823, 0.6659, 0.375, 0.6667, 0.375, 0.5, 0.375, 0.25, 0.375, 0.1667, 0.3823, 0.5841, 0.375, 0.5833, 0.375, 0.1667, 0.3823, 0.5841, 0.3823, 0.6659, 0.125, 0.6667, 0.3823, 0.5841, 0.4062, 0.5841, 0.4062, 0.6659, 0.3823, 0.6659, 0.4062, 0.5841, 0.4182, 0.5841, 0.4182, 0.6659, 0.4062, 0.6659])
me_cube_003.use_remesh_fix_poles = True
me_cube_003.use_remesh_preserve_attributes = False
me_cube_003.update()
me_cube_004 = bpy.data.meshes.new('Cube.004')
me_cube_004.from_pydata([(-1.0, -1.0, -1.0), (-1.0, -1.0, 1.0), (-1.0, 1.0, -1.0), (-1.0, 1.0, 1.0), (1.0, -1.0, -1.0), (1.0, -1.0, 1.0), (1.0, 1.0, -1.0), (1.0, 1.0, 1.0), (-1.0, -1.0, -0.8314), (-1.0, 1.0, -0.8314), (1.0, 1.0, -0.8314), (1.0, -1.0, -0.8314), (-1.0, -1.0, -0.2324), (-1.0, 1.0, -0.2324), (1.0, 1.0, -0.2324), (1.0, -1.0, -0.2324), (-1.0, -1.0, 0.9676), (-1.0, 1.0, 0.9676), (1.0, 1.0, 0.9676), (1.0, -1.0, 0.9676), (-1.0, 0.9, -1.0), (-1.0, -0.9, -1.0), (-1.0, -0.9, 1.0), (-1.0, 0.9, 1.0), (1.0, -0.9, -1.0), (1.0, 0.9, -1.0), (1.0, 0.9, 1.0), (1.0, -0.9, 1.0), (0.9613, 0.66, -0.7416), (0.9613, -0.66, -0.7416), (-1.0, -0.9, -0.8314), (-1.0, 0.9, -0.8314), (0.9613, 0.66, -0.3222), (0.9613, -0.66, -0.3222), (-1.0, -0.9, -0.2324), (-1.0, 0.9, -0.2324), (-0.45, 0.9, 0.9676), (-0.45, -0.9, 0.9676), (-1.0, -0.9, 0.9676), (-1.0, 0.9, 0.9676), (-1.0, 1.0, -0.5319), (1.0, 1.0, -0.5319), (1.0, -1.0, -0.5319), (-1.0, -1.0, -0.5319), (-1.0, -0.9, -0.5319), (-1.0, 0.9, -0.5319), (1.0, 0.9, -0.5319), (1.0, -0.9, -0.5319), (0.9613, 0.66, -0.6258), (0.9613, -0.66, -0.6258), (1.0, 0.9, -0.5279), (1.0, -0.9, -0.5279), (0.9613, 0.66, -0.4381), (0.9613, -0.66, -0.4381), (-0.6, 0.8919, -0.5319), (-0.6, -0.8945, -0.5319), (-0.6, 0.8919, -0.5279), (-0.6, -0.8945, -0.5279), (1.0, 0.9, -0.8314), (1.0, -0.9, -0.8314), (-0.45, 0.9, -0.2324), (-0.45, -0.9, -0.2324), (1.0, 0.9, -0.536), (1.0, -0.9, -0.536), (1.0, 0.9, -0.5279), (1.0, -0.9, -0.5279), (1.0, 0.7544, -0.7606), (1.0, -0.7544, -0.7606), (1.0, 0.7544, -0.3031), (1.0, -0.7544, -0.3031), (1.0, 0.7544, -0.6068), (1.0, -0.7544, -0.6068), (1.0, 0.7544, -0.4571), (1.0, -0.7544, -0.4571), (1.0, 0.8515, -0.5596), (1.0, 0.8029, -0.5832), (1.0, -0.8029, -0.5832), (1.0, -0.8515, -0.5596), (1.064, 0.2009, -0.5832), (1.064, -0.2009, -0.5832), (1.064, 0.2009, -0.5596), (1.064, -0.2009, -0.5596), (1.0, 0.2838, -0.5832), (1.0, -0.2838, -0.5832), (1.0, 0.2838, -0.5596), (1.0, -0.2838, -0.5596), (1.0, -0.8515, -0.256), (1.0, -0.8029, -0.2796), (1.0, 0.8029, -0.2796), (1.0, 0.8515, -0.256), (1.064, 0.2009, -0.2796), (1.064, -0.2009, -0.2796), (1.064, 0.2009, -0.256), (1.064, -0.2009, -0.256), (1.0, 0.2838, -0.2796), (1.0, -0.2838, -0.2796), (1.0, 0.2838, -0.256), (1.0, -0.2838, -0.256), (1.0, 0.9, -0.8326), (1.0, -0.9, -0.8326), (1.0, 0.9, -0.8357), (1.0, -0.9, -0.8357), (1.0, 0.9, -0.837), (1.0, -0.9, -0.837), (-0.6, 0.8843, -0.8326), (-0.6, -0.8829, -0.8326), (-0.6, 0.8843, -0.8357), (-0.6, -0.8829, -0.8357), (0.8463, -0.9, -1.0), (0.8463, 0.9, -1.0), (0.8463, 0.9, -0.837), (0.8463, -0.9, -0.837), (-1.0, 1.0, 0.6676), (-1.0, 1.0, 0.3676), (-1.0, 1.0, 0.06759), (1.0, 1.0, 0.6676), (1.0, 1.0, 0.3676), (1.0, 1.0, 0.06759), (1.0, -1.0, 0.6676), (1.0, -1.0, 0.3676), (1.0, -1.0, 0.06759), (-1.0, -1.0, 0.06759), (-1.0, -1.0, 0.3676), (-1.0, -1.0, 0.6676), (-1.0, -0.9, 0.6676), (-1.0, -0.9, 0.3676), (-1.0, -0.9, 0.06759), (-1.0, 0.9, 0.6676), (-1.0, 0.9, 0.3676), (-1.0, 0.9, 0.06759), (1.0, 0.9, 0.6676), (1.0, 0.9, 0.3676), (1.0, 0.9, 0.06759), (1.0, -0.9, 0.6676), (1.0, -0.9, 0.3676), (1.0, -0.9, 0.06759), (-0.45, 0.9, 0.04648), (-0.45, -0.9, 0.04648), (-0.45, 0.9, 0.3454), (-0.45, 0.9, 0.08981), (-0.45, -0.9, 0.3454), (-0.45, -0.9, 0.08981), (-0.45, 0.9, 0.6454), (-0.45, 0.9, 0.3898), (-0.45, -0.9, 0.6454), (-0.45, -0.9, 0.3898), (-0.45, 0.9, 0.6887), (-0.45, -0.9, 0.6887), (1.0, 0.9, -0.2324), (1.0, -0.9, -0.2324), (1.0, 0.9, 0.9676), (1.0, -0.9, 0.9676), (1.0, 0.9, 0.04648), (1.0, -0.9, 0.04648), (1.0, 0.9, 0.3454), (1.0, 0.9, 0.08981), (1.0, -0.9, 0.3454), (1.0, -0.9, 0.08981), (1.0, 0.9, 0.6454), (1.0, 0.9, 0.3898), (1.0, -0.9, 0.6454), (1.0, -0.9, 0.3898), (1.0, 0.9, 0.6887), (1.0, -0.9, 0.6887)], [], [(39, 23, 3, 17), (17, 3, 7, 18), (151, 27, 5, 19), (19, 5, 1, 16), (21, 24, 4, 0), (27, 22, 1, 5), (4, 11, 8, 0), (24, 103, 101, 99, 59, 11, 4), (2, 9, 10, 6), (20, 31, 9, 2), (42, 15, 12, 43), (47, 51, 65, 149, 15, 42), (40, 13, 14, 41), (45, 35, 13, 40), (118, 19, 16, 123), (133, 163, 151, 19, 118), (112, 17, 18, 115), (127, 39, 17, 112), (123, 16, 38, 124), (124, 38, 39, 127), (115, 18, 150, 162, 130), (146, 36, 37, 147), (43, 12, 34, 44), (44, 34, 35, 45), (41, 14, 148, 64, 50, 46), (52, 32, 33, 53), (0, 8, 30, 21), (21, 30, 31, 20), (6, 10, 58, 98, 100, 102, 25), (98, 58, 59, 99, 105, 104), (7, 3, 23, 26), (26, 23, 22, 27), (2, 6, 25, 20), (20, 25, 109, 108, 24, 21), (18, 7, 26, 150), (150, 26, 27, 151), (16, 1, 22, 38), (38, 22, 23, 39), (62, 46, 54, 55, 47, 63), (10, 41, 46, 62, 58), (30, 44, 45, 31), (8, 43, 44, 30), (31, 45, 40, 9), (9, 40, 41, 10), (59, 63, 47, 42, 11), (11, 42, 43, 8), (28, 48, 49, 29), (55, 57, 51, 47), (50, 64, 65, 51, 57, 56), (46, 50, 56, 54), (54, 56, 57, 55), (66, 67, 59, 58), (86, 97, 96, 89, 148, 149), (70, 66, 58, 62, 74, 75), (67, 71, 76, 77, 63, 59), (77, 85, 84, 74, 62, 63), (68, 72, 64, 148, 89, 88), (73, 69, 87, 86, 149, 65), (72, 73, 65, 64), (28, 29, 67, 66), (33, 32, 68, 69), (48, 28, 66, 70), (29, 49, 71, 67), (49, 48, 70, 71), (32, 52, 72, 68), (53, 33, 69, 73), (52, 53, 73, 72), (71, 70, 75, 82, 83, 76), (82, 75, 74, 84), (76, 83, 85, 77), (79, 78, 80, 81), (78, 79, 83, 82), (81, 80, 84, 85), (79, 81, 85, 83), (80, 78, 82, 84), (69, 68, 88, 94, 95, 87), (94, 88, 89, 96), (87, 95, 97, 86), (91, 90, 92, 93), (90, 91, 95, 94), (93, 92, 96, 97), (91, 93, 97, 95), (92, 90, 94, 96), (107, 105, 99, 101), (102, 100, 106, 107, 101, 103, 111, 110), (108, 111, 103, 24), (100, 98, 104, 106), (106, 104, 105, 107), (25, 102, 110, 109), (109, 110, 111, 108), (152, 132, 135, 153), (154, 131, 134, 156), (158, 130, 133, 160), (14, 117, 132, 152, 148), (117, 116, 131, 154, 155, 132), (116, 115, 130, 158, 159, 131), (34, 126, 129, 35), (126, 125, 128, 129), (125, 124, 127, 128), (12, 121, 126, 34), (121, 122, 125, 126), (122, 123, 124, 125), (35, 129, 114, 13), (129, 128, 113, 114), (128, 127, 112, 113), (13, 114, 117, 14), (114, 113, 116, 117), (113, 112, 115, 116), (149, 153, 135, 120, 15), (135, 157, 156, 134, 119, 120), (134, 161, 160, 133, 118, 119), (15, 120, 121, 12), (120, 119, 122, 121), (119, 118, 123, 122), (60, 136, 137, 61), (132, 155, 157, 135), (139, 138, 140, 141), (131, 159, 161, 134), (143, 142, 144, 145), (130, 162, 163, 133), (60, 61, 149, 148), (37, 36, 150, 151), (136, 60, 148, 152), (61, 137, 153, 149), (137, 136, 152, 153), (138, 139, 155, 154), (141, 140, 156, 157), (139, 141, 157, 155), (140, 138, 154, 156), (142, 143, 159, 158), (145, 144, 160, 161), (143, 145, 161, 159), (144, 142, 158, 160), (36, 146, 162, 150), (147, 37, 151, 163), (146, 147, 163, 162)])
_uv = me_cube_004.uv_layers.new(name='UVMap')
_uv.uv.foreach_set('vector', [0.5938, 0.1667, 0.625, 0.1667, 0.625, 0.25, 0.5938, 0.25, 0.5938, 0.25, 0.625, 0.25, 0.625, 0.5, 0.5938, 0.5, 0.5938, 0.6667, 0.625, 0.6667, 0.625, 0.75, 0.5938, 0.75, 0.5938, 0.75, 0.625, 0.75, 0.625, 1.0, 0.5938, 1.0, 0.125, 0.6667, 0.375, 0.6667, 0.375, 0.75, 0.125, 0.75, 0.625, 0.6667, 0.875, 0.6667, 0.875, 0.75, 0.625, 0.75, 0.375, 0.75, 0.5, 0.75, 0.5, 1.0, 0.375, 1.0, 0.375, 0.6667, 0.4057, 0.6667, 0.4364, 0.6667, 0.4375, 0.6667, 0.5, 0.6667, 0.5, 0.75, 0.375, 0.75, 0.375, 0.25, 0.5, 0.25, 0.5, 0.5, 0.375, 0.5, 0.375, 0.1667, 0.5, 0.1667, 0.5, 0.25, 0.375, 0.25, 0.5312, 0.75, 0.5625, 0.75, 0.5625, 1.0, 0.5312, 1.0, 0.5312, 0.6667, 0.5469, 0.6667, 0.5469, 0.6667, 0.5625, 0.6667, 0.5625, 0.75, 0.5312, 0.75, 0.5312, 0.25, 0.5625, 0.25, 0.5625, 0.5, 0.5312, 0.5, 0.5312, 0.1667, 0.5625, 0.1667, 0.5625, 0.25, 0.5312, 0.25, 0.5859, 0.75, 0.5938, 0.75, 0.5938, 1.0, 0.5859, 1.0, 0.5859, 0.6667, 0.5898, 0.6667, 0.5938, 0.6667, 0.5938, 0.75, 0.5859, 0.75, 0.5859, 0.25, 0.5938, 0.25, 0.5938, 0.5, 0.5859, 0.5, 0.5859, 0.1667, 0.5938, 0.1667, 0.5938, 0.25, 0.5859, 0.25, 0.5859, 0.0, 0.5938, 0.0, 0.5938, 0.08333, 0.5859, 0.08333, 0.5859, 0.08333, 0.5938, 0.08333, 0.5938, 0.1667, 0.5859, 0.1667, 0.5859, 0.5, 0.5938, 0.5, 0.5938, 0.5833, 0.5898, 0.5833, 0.5859, 0.5833, 0.5904, 0.5851, 0.5932, 0.5851, 0.5932, 0.6649, 0.5904, 0.6649, 0.5312, 0.0, 0.5625, 0.0, 0.5625, 0.08333, 0.5312, 0.08333, 0.5312, 0.08333, 0.5625, 0.08333, 0.5625, 0.1667, 0.5312, 0.1667, 0.5312, 0.5, 0.5625, 0.5, 0.5625, 0.5833, 0.5547, 0.5833, 0.5547, 0.5833, 0.5312, 0.5833, 0.5571, 0.5876, 0.5601, 0.5876, 0.5601, 0.6624, 0.5571, 0.6624, 0.375, 0.0, 0.5, 0.0, 0.5, 0.08333, 0.375, 0.08333, 0.375, 0.08333, 0.5, 0.08333, 0.5, 0.1667, 0.375, 0.1667, 0.375, 0.5, 0.5, 0.5, 0.5, 0.5833, 0.4375, 0.5833, 0.4364, 0.5833, 0.4057, 0.5833, 0.375, 0.5833, 0.4375, 0.5833, 0.5, 0.5833, 0.5, 0.6667, 0.4375, 0.6667, 0.4375, 0.6389, 0.4375, 0.6111, 0.625, 0.5, 0.875, 0.5, 0.875, 0.5833, 0.625, 0.5833, 0.625, 0.5833, 0.875, 0.5833, 0.875, 0.6667, 0.625, 0.6667, 0.125, 0.5, 0.375, 0.5, 0.375, 0.5833, 0.125, 0.5833, 0.125, 0.5833, 0.375, 0.5833, 0.375, 0.6111, 0.375, 0.6389, 0.375, 0.6667, 0.125, 0.6667, 0.5938, 0.5, 0.625, 0.5, 0.625, 0.5833, 0.5938, 0.5833, 0.5938, 0.5833, 0.625, 0.5833, 0.625, 0.6667, 0.5938, 0.6667, 0.5938, 0.0, 0.625, 0.0, 0.625, 0.08333, 0.5938, 0.08333, 0.5938, 0.08333, 0.625, 0.08333, 0.625, 0.1667, 0.5938, 0.1667, 0.5156, 0.5833, 0.5312, 0.5833, 0.5312, 0.6111, 0.5312, 0.6389, 0.5312, 0.6667, 0.5156, 0.6667, 0.5, 0.5, 0.5312, 0.5, 0.5312, 0.5833, 0.5156, 0.5833, 0.5, 0.5833, 0.5, 0.08333, 0.5312, 0.08333, 0.5312, 0.1667, 0.5, 0.1667, 0.5, 0.0, 0.5312, 0.0, 0.5312, 0.08333, 0.5, 0.08333, 0.5, 0.1667, 0.5312, 0.1667, 0.5312, 0.25, 0.5, 0.25, 0.5, 0.25, 0.5312, 0.25, 0.5312, 0.5, 0.5, 0.5, 0.5, 0.6667, 0.5156, 0.6667, 0.5312, 0.6667, 0.5312, 0.75, 0.5, 0.75, 0.5, 0.75, 0.5312, 0.75, 0.5312, 1.0, 0.5, 1.0, 0.5047, 0.5876, 0.5109, 0.5876, 0.5109, 0.6624, 0.5047, 0.6624, 0.5312, 0.6389, 0.5469, 0.6389, 0.5469, 0.6667, 0.5312, 0.6667, 0.5469, 0.5833, 0.5469, 0.5833, 0.5547, 0.6667, 0.5547, 0.6667, 0.5469, 0.6389, 0.5469, 0.6111, 0.5312, 0.5833, 0.5469, 0.5833, 0.5469, 0.6111, 0.5312, 0.6111, 0.5312, 0.6111, 0.5469, 0.6111, 0.5469, 0.6389, 0.5312, 0.6389, 0.5037, 0.5866, 0.5037, 0.6634, 0.5, 0.6667, 0.5, 0.5833, 0.5619, 0.6656, 0.5619, 0.6385, 0.5619, 0.6115, 0.5619, 0.5844, 0.5625, 0.5833, 0.5625, 0.6667, 0.5119, 0.5866, 0.5037, 0.5866, 0.5, 0.5833, 0.5156, 0.5833, 0.5144, 0.5844, 0.5131, 0.5855, 0.5037, 0.6634, 0.5119, 0.6634, 0.5131, 0.6645, 0.5144, 0.6656, 0.5156, 0.6667, 0.5, 0.6667, 0.5144, 0.6656, 0.5144, 0.6385, 0.5144, 0.6115, 0.5144, 0.5844, 0.5156, 0.5833, 0.5156, 0.6667, 0.5606, 0.5866, 0.5566, 0.5866, 0.5547, 0.5833, 0.5625, 0.5833, 0.5619, 0.5844, 0.5613, 0.5855, 0.5566, 0.6634, 0.5606, 0.6634, 0.5613, 0.6645, 0.5619, 0.6656, 0.5625, 0.6667, 0.5547, 0.6667, 0.5566, 0.5866, 0.5566, 0.6634, 0.5547, 0.6667, 0.5547, 0.5833, 0.5047, 0.5876, 0.5047, 0.6624, 0.5037, 0.6634, 0.5037, 0.5866, 0.5601, 0.6624, 0.5601, 0.5876, 0.5606, 0.5866, 0.5606, 0.6634, 0.5109, 0.5876, 0.5047, 0.5876, 0.5037, 0.5866, 0.5119, 0.5866, 0.5047, 0.6624, 0.5109, 0.6624, 0.5119, 0.6634, 0.5037, 0.6634, 0.5109, 0.6624, 0.5109, 0.5876, 0.5119, 0.5866, 0.5119, 0.6634, 0.5601, 0.5876, 0.5571, 0.5876, 0.5566, 0.5866, 0.5606, 0.5866, 0.5571, 0.6624, 0.5601, 0.6624, 0.5606, 0.6634, 0.5566, 0.6634, 0.5571, 0.5876, 0.5571, 0.6624, 0.5566, 0.6634, 0.5566, 0.5866, 0.5119, 0.6634, 0.5119, 0.5866, 0.5131, 0.5855, 0.5131, 0.6118, 0.5131, 0.6382, 0.5131, 0.6645, 0.5131, 0.6118, 0.5131, 0.5855, 0.5144, 0.5844, 0.5144, 0.6115, 0.5131, 0.6645, 0.5131, 0.6382, 0.5144, 0.6385, 0.5144, 0.6656, 0.5134, 0.638, 0.5134, 0.612, 0.5141, 0.6118, 0.5141, 0.6382, 0.5134, 0.612, 0.5134, 0.638, 0.5131, 0.6382, 0.5131, 0.6118, 0.5141, 0.6382, 0.5141, 0.6118, 0.5144, 0.6115, 0.5144, 0.6385, 0.5134, 0.638, 0.5141, 0.6382, 0.5144, 0.6385, 0.5131, 0.6382, 0.5141, 0.6118, 0.5134, 0.612, 0.5131, 0.6118, 0.5144, 0.6115, 0.5606, 0.6634, 0.5606, 0.5866, 0.5613, 0.5855, 0.5613, 0.6118, 0.5613, 0.6382, 0.5613, 0.6645, 0.5613, 0.6118, 0.5613, 0.5855, 0.5619, 0.5844, 0.5619, 0.6115, 0.5613, 0.6645, 0.5613, 0.6382, 0.5619, 0.6385, 0.5619, 0.6656, 0.5614, 0.638, 0.5614, 0.612, 0.5617, 0.6119, 0.5617, 0.6381, 0.5614, 0.612, 0.5614, 0.638, 0.5613, 0.6382, 0.5613, 0.6118, 0.5617, 0.6381, 0.5617, 0.6119, 0.5619, 0.6115, 0.5619, 0.6385, 0.5614, 0.638, 0.5617, 0.6381, 0.5619, 0.6385, 0.5613, 0.6382, 0.5617, 0.6119, 0.5614, 0.612, 0.5613, 0.6118, 0.5619, 0.6115, 0.4364, 0.6389, 0.4375, 0.6389, 0.4375, 0.6667, 0.4364, 0.6667, 0.4057, 0.5833, 0.4364, 0.5833, 0.4364, 0.6111, 0.4364, 0.6389, 0.4364, 0.6667, 0.4057, 0.6667, 0.4057, 0.6389, 0.4057, 0.6111, 0.375, 0.6389, 0.4057, 0.6389, 0.4057, 0.6667, 0.375, 0.6667, 0.4364, 0.5833, 0.4375, 0.5833, 0.4375, 0.6111, 0.4364, 0.6111, 0.4364, 0.6111, 0.4375, 0.6111, 0.4375, 0.6389, 0.4364, 0.6389, 0.375, 0.5833, 0.4057, 0.5833, 0.4057, 0.6111, 0.375, 0.6111, 0.375, 0.6111, 0.4057, 0.6111, 0.4057, 0.6389, 0.375, 0.6389, 0.5664, 0.5833, 0.5703, 0.5833, 0.5703, 0.6667, 0.5664, 0.6667, 0.5755, 0.5833, 0.5781, 0.5833, 0.5781, 0.6667, 0.5755, 0.6667, 0.5833, 0.5833, 0.5859, 0.5833, 0.5859, 0.6667, 0.5833, 0.6667, 0.5625, 0.5, 0.5703, 0.5, 0.5703, 0.5833, 0.5664, 0.5833, 0.5625, 0.5833, 0.5703, 0.5, 0.5781, 0.5, 0.5781, 0.5833, 0.5755, 0.5833, 0.5729, 0.5833, 0.5703, 0.5833, 0.5781, 0.5, 0.5859, 0.5, 0.5859, 0.5833, 0.5833, 0.5833, 0.5807, 0.5833, 0.5781, 0.5833, 0.5625, 0.08333, 0.5703, 0.08333, 0.5703, 0.1667, 0.5625, 0.1667, 0.5703, 0.08333, 0.5781, 0.08333, 0.5781, 0.1667, 0.5703, 0.1667, 0.5781, 0.08333, 0.5859, 0.08333, 0.5859, 0.1667, 0.5781, 0.1667, 0.5625, 0.0, 0.5703, 0.0, 0.5703, 0.08333, 0.5625, 0.08333, 0.5703, 0.0, 0.5781, 0.0, 0.5781, 0.08333, 0.5703, 0.08333, 0.5781, 0.0, 0.5859, 0.0, 0.5859, 0.08333, 0.5781, 0.08333, 0.5625, 0.1667, 0.5703, 0.1667, 0.5703, 0.25, 0.5625, 0.25, 0.5703, 0.1667, 0.5781, 0.1667, 0.5781, 0.25, 0.5703, 0.25, 0.5781, 0.1667, 0.5859, 0.1667, 0.5859, 0.25, 0.5781, 0.25, 0.5625, 0.25, 0.5703, 0.25, 0.5703, 0.5, 0.5625, 0.5, 0.5703, 0.25, 0.5781, 0.25, 0.5781, 0.5, 0.5703, 0.5, 0.5781, 0.25, 0.5859, 0.25, 0.5859, 0.5, 0.5781, 0.5, 0.5625, 0.6667, 0.5664, 0.6667, 0.5703, 0.6667, 0.5703, 0.75, 0.5625, 0.75, 0.5703, 0.6667, 0.5729, 0.6667, 0.5755, 0.6667, 0.5781, 0.6667, 0.5781, 0.75, 0.5703, 0.75, 0.5781, 0.6667, 0.5807, 0.6667, 0.5833, 0.6667, 0.5859, 0.6667, 0.5859, 0.75, 0.5781, 0.75, 0.5625, 0.75, 0.5703, 0.75, 0.5703, 1.0, 0.5625, 1.0, 0.5703, 0.75, 0.5781, 0.75, 0.5781, 1.0, 0.5703, 1.0, 0.5781, 0.75, 0.5859, 0.75, 0.5859, 1.0, 0.5781, 1.0, 0.563, 0.5851, 0.5659, 0.5851, 0.5659, 0.6649, 0.563, 0.6649, 0.5703, 0.5833, 0.5729, 0.5833, 0.5729, 0.6667, 0.5703, 0.6667, 0.5733, 0.5851, 0.5751, 0.5851, 0.5751, 0.6649, 0.5733, 0.6649, 0.5781, 0.5833, 0.5807, 0.5833, 0.5807, 0.6667, 0.5781, 0.6667, 0.5811, 0.5851, 0.5829, 0.5851, 0.5829, 0.6649, 0.5811, 0.6649, 0.5859, 0.5833, 0.5898, 0.5833, 0.5898, 0.6667, 0.5859, 0.6667, 0.563, 0.5851, 0.563, 0.6649, 0.5625, 0.6667, 0.5625, 0.5833, 0.5932, 0.6649, 0.5932, 0.5851, 0.5938, 0.5833, 0.5938, 0.6667, 0.5659, 0.5851, 0.563, 0.5851, 0.5625, 0.5833, 0.5664, 0.5833, 0.563, 0.6649, 0.5659, 0.6649, 0.5664, 0.6667, 0.5625, 0.6667, 0.5659, 0.6649, 0.5659, 0.5851, 0.5664, 0.5833, 0.5664, 0.6667, 0.5751, 0.5851, 0.5733, 0.5851, 0.5729, 0.5833, 0.5755, 0.5833, 0.5733, 0.6649, 0.5751, 0.6649, 0.5755, 0.6667, 0.5729, 0.6667, 0.5733, 0.5851, 0.5733, 0.6649, 0.5729, 0.6667, 0.5729, 0.5833, 0.5751, 0.6649, 0.5751, 0.5851, 0.5755, 0.5833, 0.5755, 0.6667, 0.5829, 0.5851, 0.5811, 0.5851, 0.5807, 0.5833, 0.5833, 0.5833, 0.5811, 0.6649, 0.5829, 0.6649, 0.5833, 0.6667, 0.5807, 0.6667, 0.5811, 0.5851, 0.5811, 0.6649, 0.5807, 0.6667, 0.5807, 0.5833, 0.5829, 0.6649, 0.5829, 0.5851, 0.5833, 0.5833, 0.5833, 0.6667, 0.5932, 0.5851, 0.5904, 0.5851, 0.5898, 0.5833, 0.5938, 0.5833, 0.5904, 0.6649, 0.5932, 0.6649, 0.5938, 0.6667, 0.5898, 0.6667, 0.5904, 0.5851, 0.5904, 0.6649, 0.5898, 0.6667, 0.5898, 0.5833])
me_cube_004.use_remesh_fix_poles = True
me_cube_004.use_remesh_preserve_attributes = False
me_cube_004.update()
me_cube_005 = bpy.data.meshes.new('Cube.005')
me_cube_005.from_pydata([(-1.0, -1.0, -1.0), (-1.0, -1.0, 1.0), (-1.0, 1.0, -1.0), (-1.0, 1.0, 1.0), (1.0, -1.0, -1.0), (1.0, -1.0, 1.0), (1.0, 1.0, -1.0), (1.0, 1.0, 1.0), (-1.0, -1.0, -0.8533), (-1.0, 1.0, -0.8533), (1.0, 1.0, -0.8533), (1.0, -1.0, -0.8533), (-1.0, 0.9424, -1.0), (-1.0, -0.9424, -1.0), (-1.0, -0.9424, 1.0), (-1.0, 0.9424, 1.0), (1.0, -0.9424, -1.0), (1.0, 0.9424, -1.0), (1.0, 0.9424, 1.0), (1.0, -0.9424, 1.0), (1.0, 0.927, -0.8419), (1.0, -0.927, -0.8419), (-1.0, -0.9424, -0.8533), (-1.0, 0.9424, -0.8533), (-1.0, -1.0, 0.9765), (-1.0, 1.0, 0.9765), (1.0, 1.0, 0.9765), (1.0, -1.0, 0.9765), (1.0, 0.927, 0.9652), (1.0, -0.927, 0.9652), (-1.0, -0.9424, 0.9765), (-1.0, 0.9424, 0.9765), (1.0, 0.9424, -0.8533), (1.0, -0.9424, -0.8533), (1.0, 0.9424, 0.9765), (1.0, -0.9424, 0.9765), (0.2, 0.9424, -0.8533), (0.2, -0.9424, -0.8533), (0.2, 0.9424, 0.9765), (0.2, -0.9424, 0.9765), (0.2, 0.927, -0.8419), (0.2, -0.927, -0.8419), (0.2, 0.927, 0.9652), (0.2, -0.927, 0.9652), (-1.0, 1.0, -0.8839), (1.0, 1.0, -0.8839), (1.0, -1.0, -0.8839), (-1.0, -1.0, -0.8839), (-1.0, -0.9424, -0.8839), (-1.0, 0.9424, -0.8839), (1.0, 0.9424, -0.8839), (1.0, -0.9424, -0.8839), (0.7377, -0.9424, -1.0), (0.7377, 0.9424, -1.0), (0.7377, 0.9424, -0.8839), (0.7377, -0.9424, -0.8839), (0.7377, 0.9424, -0.8533), (0.7377, -0.9424, -0.8533), (-1.0, 0.01762, -1.0), (-1.0, -0.01762, -1.0), (-1.0, -0.01762, 1.0), (-1.0, 0.01762, 1.0), (1.0, 0.01762, 1.0), (1.0, -0.01762, 1.0), (-1.0, -0.01762, -0.8533), (-1.0, 0.01762, -0.8533), (-1.0, -0.01762, 0.9765), (-1.0, 0.01762, 0.9765), (1.0, 0.01762, 0.9765), (1.0, -0.01762, 0.9765), (1.0, 0.01733, -0.8419), (1.0, -0.01733, -0.8419), (1.0, 0.01733, 0.9652), (1.0, -0.01733, 0.9652), (0.2, 0.01762, -0.8533), (0.2, -0.01762, -0.8533), (0.2, 0.01762, 0.9765), (0.2, -0.01762, 0.9765), (0.2, 0.01733, -0.8419), (0.2, -0.01733, -0.8419), (0.2, 0.01733, 0.9652), (0.2, -0.01733, 0.9652), (-1.0, -0.01762, -0.8839), (-1.0, 0.01762, -0.8839), (-0.6, 0.01733, -0.8419), (-0.6, -0.01733, -0.8419), (-0.6, 0.01733, 0.9652), (-0.6, -0.01733, 0.9652)], [], [(31, 15, 3, 25), (25, 3, 7, 26), (35, 19, 5, 27), (27, 5, 1, 24), (13, 16, 4, 0), (19, 14, 1, 5), (46, 11, 8, 47), (51, 33, 11, 46), (44, 9, 10, 45), (49, 23, 9, 44), (47, 8, 22, 48), (83, 65, 23, 49), (45, 10, 32, 50), (55, 57, 33, 51), (7, 3, 15, 18), (63, 60, 14, 19), (2, 6, 17, 12), (12, 17, 53, 52, 16, 13, 59, 58), (26, 7, 18, 34), (69, 63, 19, 35), (24, 1, 14, 30), (67, 61, 15, 31), (65, 67, 31, 23), (8, 24, 30, 22), (71, 73, 29, 21), (10, 26, 34, 32), (11, 27, 24, 8), (33, 35, 27, 11), (9, 25, 26, 10), (23, 31, 25, 9), (71, 21, 41, 79), (32, 34, 38, 36), (33, 57, 56, 32, 36, 74, 75, 37), (21, 29, 43, 41), (79, 41, 37, 75), (42, 40, 36, 38), (41, 43, 39, 37), (80, 42, 38, 76), (69, 35, 39, 77), (72, 28, 42, 80), (35, 33, 37, 39), (28, 20, 40, 42), (6, 45, 50, 17), (58, 83, 49, 12), (0, 47, 48, 13), (12, 49, 44, 2), (2, 44, 45, 6), (16, 51, 46, 4), (4, 46, 47, 0), (52, 55, 51, 16), (17, 50, 54, 53), (53, 54, 55, 52), (50, 32, 56, 54), (54, 56, 57, 55), (13, 48, 82, 59), (59, 82, 83, 58), (29, 73, 81, 43), (34, 68, 76, 38), (68, 69, 77, 76), (43, 81, 77, 39), (81, 80, 76, 77), (40, 78, 74, 36), (78, 79, 75, 74), (20, 70, 78, 40), (20, 28, 72, 70), (70, 72, 80, 86, 84, 78), (22, 30, 66, 64), (64, 66, 67, 65), (30, 14, 60, 66), (66, 60, 61, 67), (34, 18, 62, 68), (68, 62, 63, 69), (18, 15, 61, 62), (62, 61, 60, 63), (48, 22, 64, 82), (82, 64, 65, 83), (84, 86, 87, 85), (73, 71, 79, 85, 87, 81), (80, 81, 87, 86), (79, 78, 84, 85)])
_uv = me_cube_005.uv_layers.new(name='UVMap')
_uv.uv.foreach_set('vector', [0.5625, 0.1667, 0.625, 0.1667, 0.625, 0.25, 0.5625, 0.25, 0.5625, 0.25, 0.625, 0.25, 0.625, 0.5, 0.5625, 0.5, 0.5625, 0.6667, 0.625, 0.6667, 0.625, 0.75, 0.5625, 0.75, 0.5625, 0.75, 0.625, 0.75, 0.625, 1.0, 0.5625, 1.0, 0.125, 0.6667, 0.375, 0.6667, 0.375, 0.75, 0.125, 0.75, 0.625, 0.6667, 0.875, 0.6667, 0.875, 0.75, 0.625, 0.75, 0.5, 0.75, 0.5, 0.75, 0.5, 1.0, 0.5, 1.0, 0.5, 0.6667, 0.5, 0.6667, 0.5, 0.75, 0.5, 0.75, 0.5, 0.25, 0.5, 0.25, 0.5, 0.5, 0.5, 0.5, 0.5, 0.1667, 0.5, 0.1667, 0.5, 0.25, 0.5, 0.25, 0.5, 0.0, 0.5, 0.0, 0.5, 0.08333, 0.5, 0.08333, 0.5, 0.1389, 0.5, 0.1389, 0.5, 0.1667, 0.5, 0.1667, 0.5, 0.5, 0.5, 0.5, 0.5, 0.5833, 0.5, 0.5833, 0.5, 0.6389, 0.5, 0.6389, 0.5, 0.6667, 0.5, 0.6667, 0.625, 0.5, 0.875, 0.5, 0.875, 0.5833, 0.625, 0.5833, 0.625, 0.6389, 0.875, 0.6389, 0.875, 0.6667, 0.625, 0.6667, 0.125, 0.5, 0.375, 0.5, 0.375, 0.5833, 0.125, 0.5833, 0.125, 0.5833, 0.375, 0.5833, 0.375, 0.6111, 0.375, 0.6389, 0.375, 0.6667, 0.125, 0.6667, 0.125, 0.6389, 0.125, 0.6111, 0.5625, 0.5, 0.625, 0.5, 0.625, 0.5833, 0.5625, 0.5833, 0.5625, 0.6389, 0.625, 0.6389, 0.625, 0.6667, 0.5625, 0.6667, 0.5625, 0.0, 0.625, 0.0, 0.625, 0.08333, 0.5625, 0.08333, 0.5625, 0.1389, 0.625, 0.1389, 0.625, 0.1667, 0.5625, 0.1667, 0.5, 0.1389, 0.5625, 0.1389, 0.5625, 0.1667, 0.5, 0.1667, 0.5, 0.0, 0.5625, 0.0, 0.5625, 0.08333, 0.5, 0.08333, 0.5005, 0.6387, 0.562, 0.6387, 0.562, 0.666, 0.5005, 0.666, 0.5, 0.5, 0.5625, 0.5, 0.5625, 0.5833, 0.5, 0.5833, 0.5, 0.75, 0.5625, 0.75, 0.5625, 1.0, 0.5, 1.0, 0.5, 0.6667, 0.5625, 0.6667, 0.5625, 0.75, 0.5, 0.75, 0.5, 0.25, 0.5625, 0.25, 0.5625, 0.5, 0.5, 0.5, 0.5, 0.1667, 0.5625, 0.1667, 0.5625, 0.25, 0.5, 0.25, 0.5005, 0.6387, 0.5005, 0.666, 0.5005, 0.666, 0.5005, 0.6387, 0.5, 0.5833, 0.5625, 0.5833, 0.5625, 0.5833, 0.5, 0.5833, 0.5, 0.6667, 0.5, 0.6389, 0.5, 0.6111, 0.5, 0.5833, 0.5, 0.5833, 0.5, 0.6111, 0.5, 0.6389, 0.5, 0.6667, 0.5005, 0.666, 0.562, 0.666, 0.562, 0.666, 0.5005, 0.666, 0.5005, 0.6387, 0.5005, 0.666, 0.5, 0.6667, 0.5, 0.6389, 0.562, 0.584, 0.5005, 0.584, 0.5, 0.5833, 0.5625, 0.5833, 0.5005, 0.666, 0.562, 0.666, 0.5625, 0.6667, 0.5, 0.6667, 0.562, 0.6113, 0.562, 0.584, 0.5625, 0.5833, 0.5625, 0.6111, 0.5625, 0.6389, 0.5625, 0.6667, 0.5625, 0.6667, 0.5625, 0.6389, 0.562, 0.6113, 0.562, 0.584, 0.562, 0.584, 0.562, 0.6113, 0.5625, 0.6667, 0.5, 0.6667, 0.5, 0.6667, 0.5625, 0.6667, 0.562, 0.584, 0.5005, 0.584, 0.5005, 0.584, 0.562, 0.584, 0.375, 0.5, 0.5, 0.5, 0.4375, 0.5833, 0.375, 0.5833, 0.375, 0.1389, 0.5, 0.1389, 0.5, 0.1667, 0.375, 0.1667, 0.375, 0.0, 0.5, 0.0, 0.5, 0.08333, 0.375, 0.08333, 0.375, 0.1667, 0.5, 0.1667, 0.5, 0.25, 0.375, 0.25, 0.375, 0.25, 0.5, 0.25, 0.5, 0.5, 0.375, 0.5, 0.375, 0.6667, 0.5, 0.6667, 0.5, 0.75, 0.375, 0.75, 0.375, 0.75, 0.5, 0.75, 0.5, 1.0, 0.375, 1.0, 0.375, 0.6389, 0.4375, 0.6389, 0.4375, 0.6667, 0.375, 0.6667, 0.375, 0.5833, 0.4375, 0.5833, 0.4375, 0.6111, 0.375, 0.6111, 0.375, 0.6111, 0.4375, 0.6111, 0.4375, 0.6389, 0.375, 0.6389, 0.5, 0.5833, 0.5, 0.5833, 0.5, 0.6111, 0.5, 0.6111, 0.5, 0.6111, 0.5, 0.6111, 0.5, 0.6389, 0.5, 0.6389, 0.375, 0.08333, 0.5, 0.08333, 0.5, 0.1111, 0.375, 0.1111, 0.375, 0.1111, 0.5, 0.1111, 0.5, 0.1389, 0.375, 0.1389, 0.562, 0.666, 0.562, 0.6387, 0.562, 0.6387, 0.562, 0.666, 0.5625, 0.5833, 0.5625, 0.6111, 0.5625, 0.6111, 0.5625, 0.5833, 0.5625, 0.6111, 0.5625, 0.6389, 0.5625, 0.6389, 0.5625, 0.6111, 0.562, 0.666, 0.562, 0.6387, 0.5625, 0.6389, 0.5625, 0.6667, 0.562, 0.6387, 0.562, 0.6113, 0.5625, 0.6111, 0.5625, 0.6389, 0.5005, 0.584, 0.5005, 0.6113, 0.5, 0.6111, 0.5, 0.5833, 0.5005, 0.6113, 0.5005, 0.6387, 0.5, 0.6389, 0.5, 0.6111, 0.5005, 0.584, 0.5005, 0.6113, 0.5005, 0.6113, 0.5005, 0.584, 0.5005, 0.584, 0.562, 0.584, 0.562, 0.6113, 0.5005, 0.6113, 0.5005, 0.6113, 0.562, 0.6113, 0.562, 0.6113, 0.562, 0.6113, 0.5005, 0.6113, 0.5005, 0.6113, 0.5, 0.08333, 0.5625, 0.08333, 0.5625, 0.1111, 0.5, 0.1111, 0.5, 0.1111, 0.5625, 0.1111, 0.5625, 0.1389, 0.5, 0.1389, 0.5625, 0.08333, 0.625, 0.08333, 0.625, 0.1111, 0.5625, 0.1111, 0.5625, 0.1111, 0.625, 0.1111, 0.625, 0.1389, 0.5625, 0.1389, 0.5625, 0.5833, 0.625, 0.5833, 0.625, 0.6111, 0.5625, 0.6111, 0.5625, 0.6111, 0.625, 0.6111, 0.625, 0.6389, 0.5625, 0.6389, 0.625, 0.5833, 0.875, 0.5833, 0.875, 0.6111, 0.625, 0.6111, 0.625, 0.6111, 0.875, 0.6111, 0.875, 0.6389, 0.625, 0.6389, 0.5, 0.08333, 0.5, 0.08333, 0.5, 0.1111, 0.5, 0.1111, 0.5, 0.1111, 0.5, 0.1111, 0.5, 0.1389, 0.5, 0.1389, 0.5005, 0.6113, 0.562, 0.6113, 0.562, 0.6387, 0.5005, 0.6387, 0.562, 0.6387, 0.5005, 0.6387, 0.5005, 0.6387, 0.5005, 0.6387, 0.562, 0.6387, 0.562, 0.6387, 0.562, 0.6113, 0.562, 0.6387, 0.562, 0.6387, 0.562, 0.6113, 0.5005, 0.6387, 0.5005, 0.6113, 0.5005, 0.6113, 0.5005, 0.6387])
me_cube_005.use_remesh_fix_poles = True
me_cube_005.use_remesh_preserve_attributes = False
me_cube_005.update()
me_cube_006 = bpy.data.meshes.new('Cube.006')
me_cube_006.from_pydata([(-1.0, -1.0, -1.0), (-1.0, -1.0, 1.0), (-1.0, 1.0, -1.0), (-1.0, 1.0, 1.0), (1.0, -1.0, -1.0), (1.0, -1.0, 1.0), (1.0, 1.0, -1.0), (1.0, 1.0, 1.0), (-1.0, -1.0, -0.837), (-1.0, 1.0, -0.837), (1.0, 1.0, -0.837), (1.0, -1.0, -0.837), (-1.0, 0.9312, -1.0), (-1.0, -0.9312, -1.0), (-1.0, -0.9312, 1.0), (-1.0, 0.9312, 1.0), (1.0, -0.9312, -1.0), (1.0, 0.9312, -1.0), (1.0, 0.9312, 1.0), (1.0, -0.9312, 1.0), (0.8, 0.7064, -0.7053), (0.8, -0.7064, -0.7053), (-1.0, -0.9312, -0.837), (-1.0, 0.9312, -0.837), (0.7992, 0.9312, -0.845), (0.7992, -0.9312, -0.845), (0.7992, -0.9312, -1.0), (0.7992, 0.9312, -1.0), (-0.8008, 0.9312, -0.845), (-0.8008, -0.9312, -0.845), (-0.8008, -0.9312, -0.837), (-0.8008, 0.9312, -0.837), (-1.0, -1.0, 0.9819), (-1.0, 1.0, 0.9819), (1.0, 1.0, 0.9819), (1.0, -1.0, 0.9819), (1.0, 0.9312, 0.9819), (1.0, -0.9312, 0.9819), (-1.0, -0.9312, 0.9819), (-1.0, 0.9312, 0.9819), (0.8, 0.7064, 0.8412), (0.8, -0.7064, 0.8412), (-0.6, 0.9312, 0.9819), (-0.6, -0.9312, 0.9819), (-0.6, 0.9312, 0.9728), (-0.6, -0.9312, 0.9728), (0.8, 0.2371, -0.7053), (0.8, -0.2371, -0.7053), (0.8, 0.2371, 0.8412), (0.8, -0.2371, 0.8412), (-0.6, 0.01363, -0.837), (-0.6, -0.01363, -0.837), (-0.6, 0.01363, 0.9728), (-0.6, -0.01363, 0.9728), (1.0, -0.01363, -0.837), (1.0, -0.9312, -0.837), (1.0, 0.9312, 0.9728), (1.0, 0.9312, -0.837), (1.0, -0.9312, 0.9728), (1.0, -0.01363, 0.9728), (1.0, 0.01363, -0.837), (1.0, 0.01363, 0.9728), (1.0, -0.2371, -0.7053), (1.0, -0.7064, -0.7053), (1.0, 0.7064, 0.8412), (1.0, 0.7064, -0.7053), (1.0, -0.7064, 0.8412), (1.0, -0.2371, 0.8412), (1.0, 0.2371, -0.7053), (1.0, 0.2371, 0.8412), (1.0, -0.08813, -0.7931), (1.0, -0.1626, -0.7492), (1.0, -0.1626, 0.8851), (1.0, -0.08813, 0.929), (1.0, 0.1626, -0.7492), (1.0, 0.08813, -0.7931), (1.0, 0.08813, 0.929), (1.0, 0.1626, 0.8851), (1.141, 0.1626, 0.0838), (1.141, 0.1626, -0.04087), (1.141, 0.08813, 0.0838), (1.141, 0.08813, -0.04087), (1.141, -0.1626, -0.04087), (1.141, -0.1626, 0.0838), (1.141, -0.08813, -0.04087), (1.141, -0.08813, 0.0838), (1.02, 0.1626, 0.0838), (1.02, 0.1626, -0.04087), (1.02, 0.08813, 0.0838), (1.02, 0.08813, -0.04087), (1.02, -0.1626, -0.04087), (1.02, -0.1626, 0.0838), (1.02, -0.08813, -0.04087), (1.02, -0.08813, 0.0838), (1.0, -0.1626, -0.06053), (1.0, -0.1626, 0.1035), (1.0, -0.08813, -0.06053), (1.0, -0.08813, 0.1035), (1.2, -0.1626, -0.06053), (1.2, -0.1626, 0.1035), (1.2, -0.08813, -0.06053), (1.2, -0.08813, 0.1035), (1.0, 0.1626, 0.1035), (1.0, 0.1626, -0.06053), (1.0, 0.08813, 0.1035), (1.0, 0.08813, -0.06053), (1.2, 0.1626, 0.1035), (1.2, 0.1626, -0.06053), (1.2, 0.08813, 0.1035), (1.2, 0.08813, -0.06053), (1.0, -0.1626, 0.8851), (1.0, -0.1626, 0.1035), (1.0, -0.08813, 0.1035), (1.0, -0.08813, 0.929), (1.02, -0.08813, -0.04087), (1.02, -0.08813, 0.0838), (1.02, -0.1626, 0.0838), (1.02, -0.1626, -0.04087)], [], [(39, 15, 3, 33), (33, 3, 7, 34), (37, 19, 5, 35), (35, 5, 1, 32), (13, 16, 4, 0), (19, 14, 1, 5), (4, 11, 8, 0), (16, 55, 11, 4), (2, 9, 10, 6), (12, 23, 9, 2), (0, 8, 22, 13), (13, 22, 23, 12), (6, 10, 57, 17), (57, 60, 50, 51, 54, 55, 30, 31), (7, 3, 15, 18), (18, 15, 14, 19), (2, 6, 17, 12), (12, 17, 27, 26, 16, 13), (34, 7, 18, 36), (36, 18, 19, 37), (32, 1, 14, 38), (38, 14, 15, 39), (26, 25, 29, 30, 55, 16), (17, 57, 31, 28, 24, 27), (25, 24, 28, 29), (27, 24, 25, 26), (28, 31, 30, 29), (22, 38, 39, 23), (8, 32, 38, 22), (58, 59, 53, 45), (10, 34, 36, 56, 57), (11, 35, 32, 8), (55, 58, 37, 35, 11), (9, 33, 34, 10), (23, 39, 33, 9), (47, 49, 41, 21), (44, 42, 43, 45, 53, 52), (56, 36, 42, 44), (36, 37, 43, 42), (37, 58, 45, 43), (20, 40, 48, 46), (59, 54, 51, 53), (50, 52, 53, 51), (60, 61, 52, 50), (52, 61, 56, 44), (62, 63, 55, 54, 70, 71), (64, 65, 57, 56), (63, 66, 58, 55), (66, 67, 72, 73, 59, 58), (65, 68, 74, 75, 60, 57), (69, 64, 56, 61, 76, 77), (75, 105, 104, 76, 61, 60), (73, 97, 96, 70, 54, 59), (47, 21, 63, 62), (40, 20, 65, 64), (21, 41, 66, 63), (41, 49, 67, 66), (20, 46, 68, 65), (48, 40, 64, 69), (46, 48, 69, 68), (49, 47, 62, 67), (67, 62, 71, 94, 95, 72), (94, 71, 70, 96), (68, 69, 77, 102, 103, 74), (102, 77, 76, 104), (74, 103, 105, 75), (107, 106, 108, 109), (99, 98, 100, 101), (81, 80, 78, 79), (89, 81, 79, 87), (107, 109, 105, 103), (108, 106, 102, 104), (85, 84, 82, 83), (93, 85, 83, 91), (99, 101, 97, 95), (100, 98, 94, 96), (90, 91, 95, 94), (93, 92, 96, 97), (83, 82, 98, 99), (84, 85, 101, 100), (82, 90, 94, 98), (91, 83, 99, 95), (85, 93, 97, 101), (92, 84, 100, 96), (84, 92, 90, 82), (86, 87, 103, 102), (89, 88, 104, 105), (79, 78, 106, 107), (80, 81, 109, 108), (78, 86, 102, 106), (87, 79, 107, 103), (81, 89, 105, 109), (88, 80, 108, 104), (80, 88, 86, 78), (88, 89, 87, 86), (110, 111, 112, 113), (95, 111, 110, 72), (97, 112, 111, 95), (73, 113, 112, 97), (72, 110, 113, 73), (114, 115, 116, 117), (93, 115, 114, 92), (91, 116, 115, 93), (90, 117, 116, 91), (92, 114, 117, 90)])
_uv = me_cube_006.uv_layers.new(name='UVMap')
_uv.uv.foreach_set('vector', [0.5625, 0.1667, 0.625, 0.1667, 0.625, 0.25, 0.5625, 0.25, 0.5625, 0.25, 0.625, 0.25, 0.625, 0.5, 0.5625, 0.5, 0.5625, 0.6667, 0.625, 0.6667, 0.625, 0.75, 0.5625, 0.75, 0.5625, 0.75, 0.625, 0.75, 0.625, 1.0, 0.5625, 1.0, 0.125, 0.6667, 0.375, 0.6667, 0.375, 0.75, 0.125, 0.75, 0.625, 0.6667, 0.875, 0.6667, 0.875, 0.75, 0.625, 0.75, 0.375, 0.75, 0.5, 0.75, 0.5, 1.0, 0.375, 1.0, 0.375, 0.6667, 0.5, 0.6667, 0.5, 0.75, 0.375, 0.75, 0.375, 0.25, 0.5, 0.25, 0.5, 0.5, 0.375, 0.5, 0.375, 0.1667, 0.5, 0.1667, 0.5, 0.25, 0.375, 0.25, 0.375, 0.0, 0.5, 0.0, 0.5, 0.08333, 0.375, 0.08333, 0.375, 0.08333, 0.5, 0.08333, 0.5, 0.1667, 0.375, 0.1667, 0.375, 0.5, 0.5, 0.5, 0.4375, 0.5833, 0.375, 0.5833, 0.5, 0.5833, 0.4792, 0.6111, 0.4792, 0.6111, 0.4583, 0.6389, 0.4583, 0.6389, 0.4375, 0.6667, 0.4375, 0.6389, 0.4375, 0.6111, 0.625, 0.5, 0.875, 0.5, 0.875, 0.5833, 0.625, 0.5833, 0.625, 0.5833, 0.875, 0.5833, 0.875, 0.6667, 0.625, 0.6667, 0.125, 0.5, 0.375, 0.5, 0.375, 0.5833, 0.125, 0.5833, 0.125, 0.5833, 0.375, 0.5833, 0.375, 0.6111, 0.375, 0.6389, 0.375, 0.6667, 0.125, 0.6667, 0.5625, 0.5, 0.625, 0.5, 0.625, 0.5833, 0.5625, 0.5833, 0.5625, 0.5833, 0.625, 0.5833, 0.625, 0.6667, 0.5625, 0.6667, 0.5625, 0.0, 0.625, 0.0, 0.625, 0.08333, 0.5625, 0.08333, 0.5625, 0.08333, 0.625, 0.08333, 0.625, 0.1667, 0.5625, 0.1667, 0.375, 0.6389, 0.4062, 0.6389, 0.4062, 0.6389, 0.4375, 0.6389, 0.4375, 0.6667, 0.375, 0.6667, 0.375, 0.5833, 0.4375, 0.5833, 0.4375, 0.6111, 0.4062, 0.6111, 0.4062, 0.6111, 0.375, 0.6111, 0.4062, 0.6389, 0.4062, 0.6111, 0.4062, 0.6111, 0.4062, 0.6389, 0.375, 0.6111, 0.4062, 0.6111, 0.4062, 0.6389, 0.375, 0.6389, 0.4062, 0.6111, 0.4375, 0.6111, 0.4375, 0.6389, 0.4062, 0.6389, 0.5, 0.08333, 0.5625, 0.08333, 0.5625, 0.1667, 0.5, 0.1667, 0.5, 0.0, 0.5625, 0.0, 0.5625, 0.08333, 0.5, 0.08333, 0.5312, 0.6667, 0.5312, 0.6389, 0.5312, 0.6256, 0.5312, 0.6667, 0.5, 0.5, 0.5625, 0.5, 0.5625, 0.5833, 0.5312, 0.5833, 0.5, 0.5833, 0.5, 0.75, 0.5625, 0.75, 0.5625, 1.0, 0.5, 1.0, 0.5, 0.6667, 0.5312, 0.6667, 0.5625, 0.6667, 0.5625, 0.75, 0.5, 0.75, 0.5, 0.25, 0.5625, 0.25, 0.5625, 0.5, 0.5, 0.5, 0.5, 0.1667, 0.5625, 0.1667, 0.5625, 0.25, 0.5, 0.25, 0.503, 0.6442, 0.5282, 0.6442, 0.5282, 0.6614, 0.503, 0.6614, 0.5312, 0.5833, 0.5625, 0.5833, 0.5625, 0.6667, 0.5312, 0.6667, 0.5312, 0.6256, 0.5312, 0.6244, 0.5312, 0.5833, 0.5625, 0.5833, 0.5625, 0.5833, 0.5312, 0.5833, 0.5625, 0.5833, 0.5625, 0.6667, 0.5625, 0.6667, 0.5625, 0.5833, 0.5625, 0.6667, 0.5312, 0.6667, 0.5312, 0.6667, 0.5625, 0.6667, 0.503, 0.5886, 0.5282, 0.5886, 0.5282, 0.6058, 0.503, 0.6058, 0.5312, 0.6389, 0.5, 0.6389, 0.5, 0.6389, 0.5312, 0.6389, 0.5, 0.6111, 0.5312, 0.6111, 0.5312, 0.6389, 0.5, 0.6389, 0.5, 0.6111, 0.5312, 0.6111, 0.5312, 0.6111, 0.5, 0.6111, 0.5312, 0.6111, 0.5312, 0.6111, 0.5312, 0.5833, 0.5312, 0.5833, 0.5023, 0.6429, 0.5023, 0.6627, 0.5, 0.6667, 0.5, 0.6389, 0.5008, 0.6402, 0.5015, 0.6415, 0.529, 0.5873, 0.5023, 0.5873, 0.5, 0.5833, 0.5312, 0.5833, 0.5023, 0.6627, 0.529, 0.6627, 0.5312, 0.6667, 0.5, 0.6667, 0.529, 0.6627, 0.529, 0.6429, 0.5297, 0.6415, 0.5305, 0.6402, 0.5312, 0.6389, 0.5312, 0.6667, 0.5023, 0.5873, 0.5023, 0.6071, 0.5015, 0.6085, 0.5008, 0.6098, 0.5, 0.6111, 0.5, 0.5833, 0.529, 0.6071, 0.529, 0.5873, 0.5312, 0.5833, 0.5312, 0.6111, 0.5305, 0.6098, 0.5297, 0.6085, 0.5008, 0.6098, 0.5107, 0.6098, 0.5206, 0.6098, 0.5305, 0.6098, 0.5312, 0.6111, 0.5, 0.6111, 0.5305, 0.6402, 0.5206, 0.6402, 0.5107, 0.6402, 0.5008, 0.6402, 0.5, 0.6389, 0.5312, 0.6389, 0.503, 0.6442, 0.503, 0.6614, 0.5023, 0.6627, 0.5023, 0.6429, 0.5282, 0.5886, 0.503, 0.5886, 0.5023, 0.5873, 0.529, 0.5873, 0.503, 0.6614, 0.5282, 0.6614, 0.529, 0.6627, 0.5023, 0.6627, 0.5282, 0.6614, 0.5282, 0.6442, 0.529, 0.6429, 0.529, 0.6627, 0.503, 0.5886, 0.503, 0.6058, 0.5023, 0.6071, 0.5023, 0.5873, 0.5282, 0.6058, 0.5282, 0.5886, 0.529, 0.5873, 0.529, 0.6071, 0.503, 0.6058, 0.5282, 0.6058, 0.529, 0.6071, 0.5023, 0.6071, 0.5282, 0.6442, 0.503, 0.6442, 0.5023, 0.6429, 0.529, 0.6429, 0.529, 0.6429, 0.5023, 0.6429, 0.5015, 0.6415, 0.5109, 0.6415, 0.5203, 0.6415, 0.5297, 0.6415, 0.5109, 0.6415, 0.5015, 0.6415, 0.5008, 0.6402, 0.5107, 0.6402, 0.5023, 0.6071, 0.529, 0.6071, 0.5297, 0.6085, 0.5203, 0.6085, 0.5109, 0.6085, 0.5015, 0.6085, 0.5203, 0.6085, 0.5297, 0.6085, 0.5305, 0.6098, 0.5206, 0.6098, 0.5015, 0.6085, 0.5109, 0.6085, 0.5107, 0.6098, 0.5008, 0.6098, 0.5119, 0.6088, 0.5193, 0.6088, 0.5194, 0.6095, 0.5118, 0.6095, 0.5193, 0.6412, 0.5119, 0.6412, 0.5118, 0.6405, 0.5194, 0.6405, 0.5129, 0.6095, 0.5184, 0.6095, 0.5183, 0.6087, 0.513, 0.6087, 0.5122, 0.6097, 0.5129, 0.6095, 0.513, 0.6087, 0.5124, 0.6085, 0.5119, 0.6088, 0.5118, 0.6095, 0.5107, 0.6098, 0.5109, 0.6085, 0.5194, 0.6095, 0.5193, 0.6088, 0.5203, 0.6085, 0.5206, 0.6098, 0.5186, 0.6405, 0.5127, 0.6405, 0.5128, 0.6413, 0.5185, 0.6413, 0.5193, 0.6402, 0.5186, 0.6405, 0.5185, 0.6413, 0.5191, 0.6415, 0.5193, 0.6412, 0.5194, 0.6405, 0.5206, 0.6402, 0.5203, 0.6415, 0.5118, 0.6405, 0.5119, 0.6412, 0.5109, 0.6415, 0.5107, 0.6402, 0.5121, 0.6415, 0.5191, 0.6415, 0.5203, 0.6415, 0.5109, 0.6415, 0.5193, 0.6402, 0.5119, 0.6402, 0.5107, 0.6402, 0.5206, 0.6402, 0.5185, 0.6413, 0.5128, 0.6413, 0.5119, 0.6412, 0.5193, 0.6412, 0.5127, 0.6405, 0.5186, 0.6405, 0.5194, 0.6405, 0.5118, 0.6405, 0.5128, 0.6413, 0.5121, 0.6415, 0.5109, 0.6415, 0.5119, 0.6412, 0.5191, 0.6415, 0.5185, 0.6413, 0.5193, 0.6412, 0.5203, 0.6415, 0.5186, 0.6405, 0.5193, 0.6402, 0.5206, 0.6402, 0.5194, 0.6405, 0.5119, 0.6402, 0.5127, 0.6405, 0.5118, 0.6405, 0.5107, 0.6402, 0.5127, 0.6405, 0.5119, 0.6402, 0.5121, 0.6415, 0.5128, 0.6413, 0.5189, 0.6085, 0.5124, 0.6085, 0.5109, 0.6085, 0.5203, 0.6085, 0.5122, 0.6097, 0.519, 0.6097, 0.5206, 0.6098, 0.5107, 0.6098, 0.513, 0.6087, 0.5183, 0.6087, 0.5193, 0.6088, 0.5119, 0.6088, 0.5184, 0.6095, 0.5129, 0.6095, 0.5118, 0.6095, 0.5194, 0.6095, 0.5183, 0.6087, 0.5189, 0.6085, 0.5203, 0.6085, 0.5193, 0.6088, 0.5124, 0.6085, 0.513, 0.6087, 0.5119, 0.6088, 0.5109, 0.6085, 0.5129, 0.6095, 0.5122, 0.6097, 0.5107, 0.6098, 0.5118, 0.6095, 0.519, 0.6097, 0.5184, 0.6095, 0.5194, 0.6095, 0.5206, 0.6098, 0.5184, 0.6095, 0.519, 0.6097, 0.5189, 0.6085, 0.5183, 0.6087, 0.519, 0.6097, 0.5122, 0.6097, 0.5124, 0.6085, 0.5189, 0.6085, 0.5297, 0.6415, 0.5203, 0.6415, 0.5206, 0.6402, 0.5305, 0.6402, 0.5203, 0.6415, 0.5203, 0.6415, 0.5297, 0.6415, 0.5297, 0.6415, 0.5206, 0.6402, 0.5206, 0.6402, 0.5203, 0.6415, 0.5203, 0.6415, 0.5305, 0.6402, 0.5305, 0.6402, 0.5206, 0.6402, 0.5206, 0.6402, 0.5297, 0.6415, 0.5297, 0.6415, 0.5305, 0.6402, 0.5305, 0.6402, 0.5119, 0.6402, 0.5193, 0.6402, 0.5191, 0.6415, 0.5121, 0.6415, 0.5193, 0.6402, 0.5193, 0.6402, 0.5119, 0.6402, 0.5119, 0.6402, 0.5191, 0.6415, 0.5191, 0.6415, 0.5193, 0.6402, 0.5193, 0.6402, 0.5121, 0.6415, 0.5121, 0.6415, 0.5191, 0.6415, 0.5191, 0.6415, 0.5119, 0.6402, 0.5119, 0.6402, 0.5121, 0.6415, 0.5121, 0.6415])
me_cube_006.use_remesh_fix_poles = True
me_cube_006.use_remesh_preserve_attributes = False
me_cube_006.update()

# ---- objects
ob_cube = bpy.data.objects.new('Cube', me_cube)
ob_light = bpy.data.objects.new('Light', light_light)
ob_camera = bpy.data.objects.new('Camera', cam_camera)
ob_plane = bpy.data.objects.new('Plane', me_plane)
ob_cube_002 = bpy.data.objects.new('Cube.002', me_cube_003)
ob_cube_001 = bpy.data.objects.new('Cube.001', me_cube_004)
ob_cube_003 = bpy.data.objects.new('Cube.003', me_cube_005)
ob_cube_004 = bpy.data.objects.new('Cube.004', me_cube_006)

# ---- transforms, parenting, visibility, modifiers, constraints
ob_cube.location = (0.0, 12.14, 0.85)
ob_cube.scale = (0.7, 3.0, 0.2)
ob_cube.lock_rotations_4d = False
ob_cube.empty_display_type = 'ARROWS'
ob_cube.lineart.crease_threshold = 0.0
ob_light.location = (4.076, 1.005, 5.904)
ob_light.rotation_euler = (0.6503, 0.05522, 1.866)
ob_light.lock_rotations_4d = False
ob_light.empty_display_type = 'ARROWS'
ob_light.color = (0.0, 0.0, 0.0, 0.0)
ob_light.lineart.crease_threshold = 0.0
ob_camera.location = (7.359, -6.926, 4.958)
ob_camera.rotation_euler = (1.109, 0.0, 0.8149)
ob_camera.lock_rotations_4d = False
ob_camera.empty_display_type = 'ARROWS'
ob_camera.color = (0.0, 0.0, 0.0, 0.0)
ob_camera.display_type = 'WIRE'
ob_camera.lineart.crease_threshold = 0.0
ob_plane.location = (0.0, 2.467, 0.0)
ob_plane.scale = (3.5, 13.76, 1.0)
ob_cube_002.location = (0.0, 6.377, 5.0)
ob_cube_002.scale = (0.75, 2.25, 5.0)
ob_cube_001.location = (0.25, 2.149, 4.5)
ob_cube_001.scale = (1.0, 1.5, 4.5)
ob_cube_003.location = (0.0, -1.614, 5.0)
ob_cube_003.scale = (0.75, 2.0, 5.0)
ob_cube_004.location = (0.0, -6.043, 4.5)
ob_cube_004.scale = (0.75, 2.0, 4.5)

# ---- collection membership
col_collection.objects.link(ob_cube)
col_collection.objects.link(ob_light)
col_collection.objects.link(ob_camera)
col_collection.objects.link(ob_plane)
col_collection.objects.link(ob_cube_002)
col_collection.objects.link(ob_cube_001)
col_collection.objects.link(ob_cube_003)
col_collection.objects.link(ob_cube_004)

# ---- scene / render settings (as saved in the file)
scene.camera = ob_camera
scene.frame_start = 1; scene.frame_end = 250; scene.frame_set(1)
scene.render.engine = 'BLENDER_EEVEE_NEXT'
scene.cycles.sampling_pattern = 'TABULATED_SOBOL'
scene.cycles.use_light_tree = False
scene.view_settings.view_transform = 'Filmic'
bpy.context.view_layer.update()
